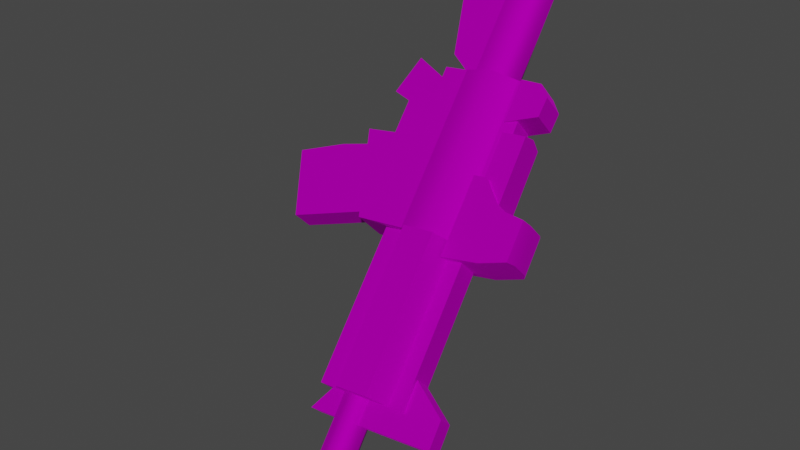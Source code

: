 # Source: Gun.blend  (saved by Blender 2.93.20; exported with 4.5.12 LTS)
import bpy
from mathutils import Matrix  # noqa: F401  (used for matrix-valued properties, if any)

bpy.ops.wm.read_factory_settings(use_empty=True)
scene = bpy.context.scene
scene.name = 'Scene'

# ---- collections
col_collection = bpy.data.collections.new('Collection'); scene.collection.children.link(col_collection)

# ---- images (referenced by path relative to the original .blend; pixels are not part of the script)
import os
ASSET_DIR = os.environ.get("B2B_ASSET_DIR", "")  # directory of the original .blend (textures are referenced by path, not embedded)
HERE = os.path.dirname(os.path.abspath(__file__))  # packed textures are extracted next to this script under _unpacked/

def load_image(name, relpath, width, height, colorspace="sRGB"):
    """Load a texture the original file referenced (path relative to the .blend, or extracted next to this script)."""
    p = next((c for c in (os.path.join(HERE, relpath), os.path.join(ASSET_DIR, relpath)) if relpath and os.path.exists(c)), "")
    if p:
        img = bpy.data.images.load(p, check_existing=True)
        img.name = name
    else:  # same state as the original file: an image datablock whose file is absent (Cycles renders it pink)
        img = bpy.data.images.new(name, width, height)
        img.source = "FILE"
        img.filepath = "//" + (relpath or name)
    img.colorspace_settings.name = colorspace
    return img
img_map__2 = load_image('Map #2', 'TT_Soldiers_Texture.psd', 1024, 1024, 'sRGB')

# ---- materials (node trees are filled in below, after node groups)
mat_tt_soldiers_material_001 = bpy.data.materials.new('TT_Soldiers_material.001')
mat_tt_soldiers_material_001.use_transparent_shadow = False
mat_tt_soldiers_material_001.diffuse_color = (0.5882, 0.5882, 0.5882, 1.0)
mat_tt_soldiers_material_001.roughness = 0.8586
mat_tt_soldiers_material_001.specular_intensity = 0.0
mat_tt_soldiers_material_001.metallic = 1.0

# ---- material node trees
mat_tt_soldiers_material_001.use_nodes = True; mat_tt_soldiers_material_001.node_tree.nodes.clear()
_N = mat_tt_soldiers_material_001.node_tree.nodes; _L = mat_tt_soldiers_material_001.node_tree.links
n0 = _N.new('ShaderNodeBsdfPrincipled'); n0.name = 'Principled BSDF'; n0.location = (10, 300)
n0.distribution = 'GGX'
n0.subsurface_method = 'BURLEY'
n0.inputs[1].default_value = 1.0
n0.inputs[2].default_value = 0.8586
n0.inputs[3].default_value = 1.45
n0.inputs[13].default_value = 0.0
n0.inputs[27].default_value = (0.0, 0.0, 0.0, 1.0)
n0.inputs[28].default_value = 0.5
n1 = _N.new('ShaderNodeOutputMaterial'); n1.name = 'Material Output'; n1.location = (300, 300)
n2 = _N.new('ShaderNodeNormalMap'); n2.name = 'Normal Map'; n2.location = (-300, -300)
n2.label = 'Normal/Map'
n3 = _N.new('ShaderNodeTexImage'); n3.name = 'Image Texture'; n3.location = (-300, 600)
n3.image = img_map__2
_L.new(n0.outputs[0], n1.inputs[0])
_L.new(n2.outputs[0], n0.inputs[5])
_L.new(n3.outputs[0], n0.inputs[0])
n1.is_active_output = True

# ---- world
world_world = bpy.data.worlds.new('World'); scene.world = world_world
world_world.use_nodes = True; world_world.node_tree.nodes.clear()
_N = world_world.node_tree.nodes; _L = world_world.node_tree.links
n0 = _N.new('ShaderNodeOutputWorld'); n0.name = 'World Output'; n0.location = (300, 300)
n1 = _N.new('ShaderNodeBackground'); n1.name = 'Background'; n1.location = (10, 300)
n1.inputs[0].default_value = (0.05088, 0.05088, 0.05088, 1.0)
_L.new(n1.outputs[0], n0.inputs[0])
n0.is_active_output = True
world_world.color = (0.05088, 0.05088, 0.05088)
world_world.use_sun_shadow = False
world_world.sun_shadow_jitter_overblur = 0.0

# ---- meshes
me_mesh_002 = bpy.data.meshes.new('Mesh.002')
me_mesh_002.from_pydata([(-2.639, -1.4, -1.223), (0.8972, 1.148, 2.345), (-0.7939, -7.858, 0.4896), (2.888, -6.03, 4.189), (2.046, -2.271, 3.423), (-1.167, -1.372, -2.702), (2.37, 1.176, 0.8653), (0.6787, -7.83, -0.9896), (4.361, -6.001, 2.709), (3.519, -2.242, 1.943), (13.73, -11.75, 15.78), (13.4, -5.403, 14.83), (8.764, -7.784, 10.15), (7.495, -12.66, 9.541), (16.12, -11.7, 13.39), (15.02, -5.373, 13.21), (10.38, -7.753, 8.531), (9.877, -12.61, 7.149), (8.744, -13.46, 8.402), (15.0, -12.73, 14.65), (-6.568, -13.43, -8.63), (-6.759, -14.34, -8.305), (-7.37, -14.73, -7.636), (-8.044, -14.37, -7.014), (-8.385, -13.47, -6.804), (-8.194, -12.55, -7.129), (-7.582, -12.17, -7.798), (-6.909, -12.53, -8.42), (-11.32, -14.09, -13.37), (-11.51, -15.01, -13.04), (-12.12, -15.39, -12.38), (-12.79, -15.03, -11.75), (-13.13, -14.13, -11.54), (-12.94, -13.22, -11.87), (-12.33, -12.83, -12.54), (-11.66, -13.19, -13.16), (-6.071, -13.93, -5.307), (-8.668, -20.46, -8.05), (-10.25, -20.69, -9.628), (-5.037, -13.91, -6.347), (-7.634, -20.44, -9.089), (-9.211, -20.67, -10.67), (10.19, -3.413, 8.553), (6.759, -8.741, 5.051), (7.821, -2.754, 6.225), (8.813, -8.54, 7.089), (-11.15, -14.05, -13.71), (-11.4, -15.22, -13.31), (-14.2, -15.6, -16.11), (-13.95, -14.43, -16.51), (-12.18, -15.72, -12.46), (-14.98, -16.1, -15.25), (-13.04, -15.26, -11.66), (-15.84, -15.64, -14.46), (-13.47, -14.11, -11.38), (-16.27, -14.49, -14.18), (-13.23, -12.94, -11.79), (-16.02, -13.32, -14.59), (-12.44, -12.44, -12.64), (-15.24, -12.82, -15.44), (-11.58, -12.9, -13.44), (-14.38, -13.28, -16.24), (-11.07, -10.73, -10.22), (-10.04, -10.71, -11.26), (6.674, -5.622, 7.604), (2.744, -6.13, 3.674), (2.798, -8.956, 3.662), (6.634, -8.343, 7.5), (3.828, -8.932, 2.629), (3.774, -6.106, 2.641), (7.704, -5.598, 6.571), (7.664, -8.319, 6.468), (13.9, -9.473, 15.23), (15.51, -9.435, 13.61), (7.683, -10.32, 9.018), (9.3, -10.28, 7.393), (7.383, -8.101, 9.574), (-0.9846, -15.44, 0.4531), (3.272, -8.695, 5.472), (2.749, -4.364, 5.031), (-1.976, -7.368, 0.2751), (8.202, -14.1, 9.625), (9.804, -8.053, 7.143), (0.784, -15.4, -1.324), (5.693, -8.646, 3.041), (5.17, -4.315, 2.599), (0.4445, -7.319, -2.156), (9.97, -14.06, 7.848), (7.535, -9.93, 9.697), (-1.664, -11.18, 0.5172), (9.955, -9.873, 7.266), (0.7564, -11.12, -1.914), (7.206, -12.14, 10.34), (1.452, -13.36, -2.288), (-1.993, -13.44, 1.171), (10.65, -12.06, 6.882), (8.409, -15.21, 9.568), (9.94, -15.18, 8.03), (-0.7758, -16.55, 0.3958), (0.7547, -16.52, -1.142), (8.234, -14.32, 9.753), (5.768, -14.65, 7.286), (8.304, -16.03, 9.782), (7.682, -16.95, 9.141), (6.564, -17.02, 8.024), (10.06, -14.27, 7.92), (7.595, -14.61, 5.454), (10.13, -15.99, 7.949), (9.509, -16.91, 7.308), (8.391, -16.98, 6.192), (-1.388, -9.549, -0.05661), (-9.992, -10.72, -8.661), (-1.239, -10.9, 0.0604), (-9.883, -12.08, -8.585), (-2.29, -11.93, 1.251), (-10.93, -13.11, -7.394), (-2.091, -14.41, 1.391), (-10.73, -15.59, -7.254), (-0.884, -15.34, 0.3105), (-9.527, -16.52, -8.334), (-0.7872, -16.55, 0.3786), (-9.431, -17.73, -8.266), (0.1108, -9.513, -1.56), (-8.492, -10.69, -10.16), (0.26, -10.87, -1.443), (-8.383, -12.05, -10.09), (1.471, -11.84, -2.521), (-7.173, -13.02, -11.17), (1.67, -14.32, -2.381), (-6.974, -15.5, -11.03), (0.6152, -15.3, -1.193), (-8.028, -16.48, -9.838), (0.712, -16.51, -1.125), (-7.931, -17.69, -9.77), (0.8871, -15.52, 2.36), (1.041, -17.44, 2.468), (5.403, -16.8, 6.832), (5.252, -14.92, 6.726), (-2.272, -15.3, -0.1683), (-0.6854, -20.45, 0.2253), (1.455, -20.16, 2.366), (-1.882, -18.15, 0.1537), (1.027, -17.75, 3.063), (2.233, -14.68, 4.337), (2.312, -15.79, 4.391), (-1.305, -20.16, 0.6817), (0.9347, -19.86, 2.922), (2.677, -15.47, 0.5646), (7.042, -14.88, 4.93), (2.831, -17.4, 0.673), (7.192, -16.76, 5.036), (0.1338, -15.24, -2.582), (0.6534, -20.42, -1.118), (2.793, -20.13, 1.023), (0.5238, -18.09, -2.26), (3.433, -17.69, 0.6497), (4.639, -14.62, 1.924), (4.718, -15.73, 1.978), (1.101, -20.11, -1.732), (3.341, -19.8, 0.5086), (6.39, -14.87, 6.071), (6.54, -16.75, 6.177)], [], [(1, 0, 2), (2, 4, 1), (2, 3, 4), (7, 5, 6), (6, 9, 7), (9, 8, 7), (9, 6, 1), (1, 4, 9), (6, 5, 0), (0, 1, 6), (5, 7, 2), (2, 0, 5), (8, 9, 4), (4, 3, 8), (12, 74, 72), (72, 11, 12), (75, 73, 14), (14, 17, 75), (15, 16, 12), (12, 11, 15), (13, 18, 19), (19, 10, 13), (72, 73, 15), (15, 11, 72), (17, 14, 19), (19, 18, 17), (20, 21, 29), (29, 28, 20), (21, 22, 30), (30, 29, 21), (22, 23, 31), (31, 30, 22), (23, 24, 32), (32, 31, 23), (24, 25, 33), (33, 32, 24), (25, 26, 34), (34, 33, 25), (26, 27, 35), (35, 34, 26), (27, 20, 28), (28, 35, 27), (38, 37, 36), (36, 62, 38), (39, 40, 41), (41, 63, 39), (63, 41, 38), (38, 62, 63), (41, 40, 37), (37, 38, 41), (40, 39, 36), (36, 37, 40), (42, 45, 43), (43, 44, 42), (46, 47, 48), (48, 49, 46), (47, 50, 51), (51, 48, 47), (50, 52, 53), (53, 51, 50), (52, 54, 55), (55, 53, 52), (54, 56, 57), (57, 55, 54), (56, 58, 59), (59, 57, 56), (58, 60, 61), (61, 59, 58), (60, 46, 49), (49, 61, 60), (47, 46, 58), (50, 47, 58), (52, 50, 58), (54, 52, 58), (56, 54, 58), (46, 60, 58), (49, 48, 59), (48, 51, 59), (51, 53, 59), (53, 55, 59), (55, 57, 59), (61, 49, 59), (36, 39, 63), (63, 62, 36), (66, 67, 64), (64, 65, 66), (70, 71, 68), (68, 69, 70), (70, 69, 65), (65, 64, 70), (74, 13, 10), (10, 72, 74), (16, 15, 73), (73, 75, 16), (10, 14, 73), (73, 72, 10), (10, 19, 14), (12, 16, 75), (75, 74, 12), (78, 89, 88), (78, 79, 80), (83, 93, 95), (95, 87, 83), (86, 85, 84), (82, 84, 78), (78, 76, 82), (88, 90, 82), (82, 76, 88), (94, 93, 83), (83, 77, 94), (84, 85, 79), (79, 78, 84), (85, 86, 80), (80, 79, 85), (94, 92, 88), (88, 89, 94), (91, 84, 90), (92, 95, 90), (90, 88, 92), (80, 86, 91), (91, 89, 80), (91, 90, 95), (95, 93, 91), (89, 91, 93), (93, 94, 89), (94, 77, 81), (81, 92, 94), (81, 87, 95), (95, 92, 81), (88, 76, 78), (78, 80, 89), (91, 86, 84), (84, 82, 90), (81, 77, 98), (98, 96, 81), (83, 87, 97), (97, 99, 83), (87, 81, 96), (96, 97, 87), (77, 83, 99), (99, 98, 77), (97, 96, 98), (98, 99, 97), (103, 102, 100), (100, 101, 103), (103, 101, 104), (105, 107, 108), (108, 106, 105), (109, 106, 108), (105, 106, 101), (101, 100, 105), (108, 107, 102), (102, 103, 108), (107, 105, 100), (100, 102, 107), (106, 109, 104), (104, 101, 106), (109, 108, 103), (103, 104, 109), (113, 112, 110), (110, 111, 113), (115, 114, 112), (112, 113, 115), (117, 116, 114), (114, 115, 117), (119, 118, 116), (116, 117, 119), (121, 120, 118), (118, 119, 121), (122, 124, 125), (125, 123, 122), (124, 126, 127), (127, 125, 124), (126, 128, 129), (129, 127, 126), (128, 130, 131), (131, 129, 128), (130, 132, 133), (133, 131, 130), (122, 123, 111), (111, 110, 122), (123, 125, 113), (113, 111, 123), (124, 122, 110), (110, 112, 124), (125, 127, 115), (115, 113, 125), (126, 124, 112), (112, 114, 126), (127, 129, 117), (117, 115, 127), (128, 126, 114), (114, 116, 128), (129, 131, 119), (119, 117, 129), (130, 128, 116), (116, 118, 130), (131, 133, 121), (121, 119, 131), (133, 132, 120), (120, 121, 133), (132, 130, 118), (118, 120, 132), (134, 135, 136), (136, 137, 134), (146, 145, 139), (139, 140, 146), (141, 142, 138), (143, 138, 142), (142, 144, 143), (142, 141, 145), (145, 146, 142), (147, 148, 150), (150, 149, 147), (152, 158, 159), (159, 153, 152), (155, 154, 151), (155, 151, 156), (156, 157, 155), (158, 154, 155), (155, 159, 158), (148, 147, 134), (160, 148, 134), (137, 160, 134), (135, 149, 150), (135, 150, 161), (135, 161, 136), (161, 160, 137), (137, 136, 161), (152, 139, 145), (145, 158, 152), (159, 146, 140), (140, 153, 159), (153, 140, 139), (139, 152, 153), (154, 141, 138), (138, 151, 154), (151, 138, 143), (143, 156, 151), (156, 143, 144), (144, 157, 156), (157, 144, 142), (142, 155, 157), (158, 145, 141), (141, 154, 158), (155, 142, 146), (146, 159, 155), (150, 148, 160), (160, 161, 150)])
me_mesh_002.polygons.foreach_set('use_smooth', [0, 0, 0, 0, 0, 0, 0, 0, 0, 0, 0, 0, 0, 0, 0, 0, 1, 1, 0, 0, 1, 1, 0, 0, 1, 1, 1, 1, 1, 1, 1, 1, 1, 1, 1, 1, 1, 1, 1, 1, 1, 1, 1, 1, 1, 1, 1, 1, 1, 1, 1, 1, 0, 0, 1, 1, 1, 1, 1, 1, 1, 1, 1, 1, 1, 1, 1, 1, 1, 1, 1, 1, 1, 1, 1, 1, 1, 1, 1, 1, 1, 1, 0, 0, 0, 0, 0, 0, 0, 0, 1, 1, 0, 0, 0, 0, 0, 0, 0, 0, 0, 1, 1, 0, 0, 0, 0, 0, 0, 0, 0, 0, 0, 0, 1, 1, 0, 0, 0, 0, 0, 1, 1, 0, 0, 1, 1, 0, 0, 0, 0, 0, 0, 0, 0, 0, 0, 0, 0, 0, 0, 0, 0, 0, 0, 0, 0, 0, 0, 0, 0, 0, 0, 0, 0, 0, 0, 0, 0, 0, 0, 0, 0, 0, 0, 0, 0, 0, 0, 0, 0, 0, 0, 0, 0, 0, 0, 0, 0, 0, 0, 0, 0, 0, 0, 0, 0, 0, 0, 0, 0, 0, 0, 0, 0, 0, 0, 0, 0, 0, 0, 0, 0, 1, 1, 1, 1, 1, 1, 1, 1, 1, 1, 1, 1, 1, 1, 1, 1, 1, 1, 1, 1, 1, 1, 1, 1, 1, 1, 1, 1, 1, 1, 1, 1, 1, 1, 1, 1, 1, 1, 1, 1, 1, 1, 1, 1, 1, 1])
_k = set([(36, 37), (36, 40), (37, 38), (37, 40), (38, 41), (38, 62), (38, 63), (39, 40), (39, 41), (40, 41), (41, 63), (46, 47), (46, 60), (47, 50), (48, 49), (48, 51), (49, 61), (50, 52), (51, 53), (52, 54), (53, 55), (54, 56), (55, 57), (56, 58), (57, 59), (58, 60), (59, 61), (134, 137), (134, 148), (135, 136), (136, 137), (136, 161), (137, 160), (138, 141), (138, 143), (138, 151), (139, 145), (139, 152), (140, 146), (140, 153), (141, 145), (142, 144), (142, 146), (143, 144), (143, 156), (144, 157), (145, 146), (147, 148), (147, 150), (148, 150), (148, 160), (149, 150), (150, 161), (151, 154), (151, 156), (152, 158), (153, 159), (154, 158), (155, 157), (155, 159), (156, 157), (158, 159)])
me_mesh_002.attributes.new('sharp_edge', 'BOOLEAN', 'EDGE').data.foreach_set('value', [ (min(e.vertices), max(e.vertices)) in _k for e in me_mesh_002.edges])
_uv = me_mesh_002.uv_layers.new(name='UVChannel_1')
_uv.uv.foreach_set('vector', [0.02148, 0.02006, 0.03532, 0.0197, 0.03586, 0.0322, 0.03586, 0.0322, 0.02141, 0.02683, 0.02148, 0.02006, 0.03586, 0.0322, 0.0225, 0.03381, 0.02141, 0.02683, 0.03587, 0.0322, 0.03533, 0.01971, 0.02149, 0.02007, 0.02149, 0.02007, 0.02142, 0.02684, 0.03587, 0.0322, 0.02142, 0.02684, 0.0225, 0.03381, 0.03587, 0.0322, 0.02142, 0.02684, 0.02149, 0.02007, 0.02148, 0.02006, 0.02148, 0.02006, 0.02141, 0.02683, 0.02142, 0.02684, 0.02149, 0.02007, 0.03533, 0.01971, 0.03532, 0.0197, 0.03532, 0.0197, 0.02148, 0.02006, 0.02149, 0.02007, 0.03533, 0.01971, 0.03587, 0.0322, 0.03586, 0.0322, 0.03586, 0.0322, 0.03532, 0.0197, 0.03533, 0.01971, 0.0225, 0.03381, 0.02142, 0.02684, 0.02141, 0.02683, 0.02141, 0.02683, 0.0225, 0.03381, 0.0225, 0.03381, 0.009413, 0.04013, 0.009413, 0.04013, 0.009398, 0.04013, 0.009398, 0.04013, 0.009398, 0.04011, 0.009413, 0.04013, 0.009413, 0.04013, 0.009398, 0.04013, 0.009398, 0.04014, 0.009398, 0.04014, 0.009413, 0.04014, 0.009413, 0.04013, 0.007019, 0.02266, 0.007033, 0.02267, 0.007033, 0.02267, 0.007033, 0.02267, 0.007019, 0.02266, 0.007019, 0.02266, 0.009413, 0.04014, 0.009413, 0.04015, 0.009398, 0.04015, 0.009398, 0.04015, 0.009398, 0.04014, 0.009413, 0.04014, 0.009398, 0.04013, 0.009398, 0.04013, 0.009398, 0.04011, 0.009398, 0.04011, 0.009398, 0.04011, 0.009398, 0.04013, 0.009413, 0.04014, 0.009398, 0.04014, 0.009398, 0.04015, 0.009398, 0.04015, 0.009413, 0.04015, 0.009413, 0.04014, 0.009043, 0.03492, 0.006361, 0.03492, 0.006245, 0.04142, 0.006245, 0.04142, 0.008927, 0.04142, 0.009043, 0.03492, 0.006361, 0.03492, 0.005256, 0.03491, 0.005142, 0.04141, 0.005142, 0.04141, 0.006245, 0.04142, 0.006361, 0.03492, 0.005256, 0.03491, 0.006375, 0.03492, 0.006261, 0.04142, 0.006261, 0.04142, 0.005142, 0.04141, 0.005256, 0.03491, 0.006375, 0.03492, 0.009063, 0.03492, 0.008952, 0.04142, 0.008952, 0.04142, 0.006261, 0.04142, 0.006375, 0.03492, 0.009063, 0.03492, 0.01175, 0.03493, 0.01163, 0.04143, 0.01163, 0.04143, 0.008952, 0.04142, 0.009063, 0.03492, 0.01175, 0.03493, 0.01285, 0.03493, 0.01274, 0.04143, 0.01274, 0.04143, 0.01163, 0.04143, 0.01175, 0.03493, 0.01285, 0.03493, 0.01173, 0.03493, 0.01162, 0.04143, 0.01162, 0.04143, 0.01274, 0.04143, 0.01285, 0.03493, 0.01173, 0.03493, 0.009043, 0.03492, 0.008927, 0.04142, 0.008927, 0.04142, 0.01162, 0.04143, 0.01173, 0.03493, 0.1408, 0.03137, 0.1408, 0.03137, 0.1408, 0.03134, 0.1408, 0.03134, 0.1408, 0.03134, 0.1408, 0.03137, 0.1408, 0.03134, 0.1408, 0.03137, 0.1408, 0.03137, 0.1408, 0.03137, 0.1408, 0.03134, 0.1408, 0.03134, 0.07827, 0.04906, 0.07827, 0.04909, 0.07827, 0.04909, 0.07827, 0.04909, 0.07827, 0.04906, 0.07827, 0.04906, 0.1408, 0.03137, 0.1408, 0.03137, 0.1408, 0.03137, 0.1408, 0.03137, 0.1408, 0.03137, 0.1408, 0.03137, 0.009454, 0.04017, 0.009448, 0.04014, 0.009448, 0.04014, 0.009448, 0.04014, 0.009454, 0.04017, 0.009454, 0.04017, 0.00941, 0.0401, 0.009414, 0.04012, 0.009419, 0.04012, 0.009419, 0.04012, 0.009416, 0.0401, 0.00941, 0.0401, 0.1407, 0.02925, 0.1402, 0.02925, 0.1401, 0.03225, 0.1401, 0.03225, 0.1407, 0.03225, 0.1407, 0.02925, 0.1402, 0.02925, 0.1399, 0.02925, 0.1399, 0.03224, 0.1399, 0.03224, 0.1401, 0.03225, 0.1402, 0.02925, 0.1399, 0.02925, 0.1402, 0.02925, 0.1401, 0.03224, 0.1401, 0.03224, 0.1399, 0.03224, 0.1399, 0.02925, 0.1402, 0.02925, 0.1407, 0.02925, 0.1407, 0.03225, 0.1407, 0.03225, 0.1401, 0.03224, 0.1402, 0.02925, 0.1407, 0.02925, 0.1412, 0.02925, 0.1412, 0.03225, 0.1412, 0.03225, 0.1407, 0.03225, 0.1407, 0.02925, 0.1412, 0.02925, 0.1414, 0.02925, 0.1414, 0.03225, 0.1414, 0.03225, 0.1412, 0.03225, 0.1412, 0.02925, 0.1414, 0.02925, 0.1412, 0.02925, 0.1412, 0.03225, 0.1412, 0.03225, 0.1414, 0.03225, 0.1414, 0.02925, 0.1412, 0.02925, 0.1407, 0.02925, 0.1407, 0.03225, 0.1407, 0.03225, 0.1412, 0.03225, 0.1412, 0.02925, 0.009643, 0.00653, 0.009903, 0.005976, 0.009016, 0.005194, 0.009016, 0.006759, 0.009643, 0.00653, 0.009016, 0.005194, 0.008388, 0.00653, 0.009016, 0.006759, 0.009016, 0.005194, 0.008128, 0.005976, 0.008388, 0.00653, 0.009016, 0.005194, 0.008388, 0.005423, 0.008128, 0.005976, 0.009016, 0.005194, 0.009903, 0.005976, 0.009643, 0.005423, 0.009016, 0.005194, 0.03525, 0.008992, 0.03311, 0.01416, 0.02793, 0.001675, 0.03311, 0.01416, 0.02793, 0.01631, 0.02793, 0.001675, 0.02793, 0.01631, 0.02276, 0.01416, 0.02793, 0.001675, 0.02276, 0.01416, 0.02062, 0.008991, 0.02793, 0.001675, 0.02062, 0.008991, 0.02276, 0.003818, 0.02793, 0.001675, 0.03311, 0.003818, 0.03525, 0.008992, 0.02793, 0.001675, 0.009448, 0.04014, 0.009448, 0.04014, 0.009448, 0.04014, 0.009448, 0.04014, 0.009448, 0.04014, 0.009448, 0.04014, 0.05015, 0.0315, 0.03839, 0.03135, 0.03797, 0.0201, 0.03797, 0.0201, 0.0495, 0.01993, 0.05015, 0.0315, 0.03797, 0.0201, 0.03839, 0.03135, 0.05015, 0.0315, 0.05015, 0.0315, 0.0495, 0.01993, 0.03797, 0.0201, 0.03797, 0.0201, 0.0495, 0.01993, 0.0495, 0.01993, 0.0495, 0.01993, 0.03797, 0.0201, 0.03797, 0.0201, 0.009413, 0.04013, 0.009413, 0.04014, 0.009398, 0.04014, 0.009398, 0.04014, 0.009398, 0.04013, 0.009413, 0.04013, 0.009413, 0.04013, 0.009398, 0.04011, 0.009398, 0.04013, 0.009398, 0.04013, 0.009413, 0.04013, 0.009413, 0.04013, 0.009398, 0.04014, 0.009398, 0.04014, 0.009398, 0.04013, 0.009398, 0.04013, 0.009398, 0.04013, 0.009398, 0.04014, 0.009398, 0.04014, 0.009398, 0.04015, 0.009398, 0.04014, 0.007033, 0.02267, 0.007033, 0.02267, 0.007033, 0.02267, 0.007033, 0.02267, 0.007033, 0.02267, 0.007033, 0.02267, 0.0274, 0.04488, 0.02734, 0.04481, 0.02744, 0.04481, 0.0274, 0.04488, 0.0274, 0.04499, 0.02734, 0.04493, 0.1404, 0.03079, 0.1404, 0.03084, 0.1405, 0.03084, 0.1405, 0.03084, 0.1405, 0.03079, 0.1404, 0.03079, 0.02734, 0.04493, 0.0274, 0.04499, 0.0274, 0.04488, 0.07544, 0.05036, 0.07544, 0.04971, 0.07608, 0.04971, 0.07608, 0.04971, 0.07607, 0.05036, 0.07544, 0.05036, 0.07608, 0.05036, 0.07544, 0.05036, 0.07544, 0.05036, 0.07544, 0.05036, 0.07607, 0.05036, 0.07608, 0.05036, 0.07622, 0.04882, 0.07531, 0.04881, 0.0755, 0.04882, 0.0755, 0.04882, 0.07602, 0.04882, 0.07622, 0.04882, 0.07544, 0.04971, 0.07543, 0.04968, 0.07607, 0.04968, 0.07607, 0.04968, 0.07608, 0.04971, 0.07544, 0.04971, 0.07543, 0.04968, 0.07544, 0.04881, 0.07608, 0.04881, 0.07608, 0.04881, 0.07607, 0.04968, 0.07543, 0.04968, 0.1404, 0.03084, 0.1405, 0.03084, 0.1405, 0.03088, 0.1405, 0.03088, 0.1404, 0.03088, 0.1404, 0.03084, 0.02734, 0.04481, 0.0274, 0.04488, 0.02744, 0.04481, 0.07621, 0.05037, 0.0753, 0.05037, 0.07544, 0.05036, 0.07544, 0.05036, 0.07608, 0.05036, 0.07621, 0.05037, 0.07608, 0.04881, 0.07544, 0.04881, 0.07544, 0.04881, 0.07544, 0.04881, 0.07608, 0.04881, 0.07608, 0.04881, 0.1404, 0.03088, 0.1405, 0.03088, 0.1405, 0.03084, 0.1405, 0.03084, 0.1404, 0.03084, 0.1404, 0.03088, 0.07608, 0.04881, 0.07544, 0.04881, 0.07531, 0.04881, 0.07531, 0.04881, 0.07622, 0.04882, 0.07608, 0.04881, 0.1404, 0.03084, 0.1404, 0.03079, 0.1405, 0.03079, 0.1405, 0.03079, 0.1405, 0.03084, 0.1404, 0.03084, 0.07602, 0.05037, 0.0755, 0.05037, 0.0753, 0.05037, 0.0753, 0.05037, 0.07621, 0.05037, 0.07602, 0.05037, 0.02744, 0.04481, 0.02744, 0.04488, 0.0274, 0.04488, 0.0274, 0.04488, 0.02734, 0.04493, 0.02734, 0.04481, 0.02734, 0.04481, 0.02734, 0.04493, 0.0274, 0.04488, 0.0274, 0.04488, 0.02744, 0.04488, 0.02744, 0.04481, 0.1262, 0.01651, 0.07192, 0.01648, 0.07192, 0.02119, 0.07192, 0.02119, 0.1262, 0.02114, 0.1262, 0.01651, 0.0719, 0.01648, 0.1262, 0.01651, 0.1262, 0.02115, 0.1262, 0.02115, 0.0719, 0.02119, 0.0719, 0.01648, 0.1262, 0.01651, 0.1262, 0.01651, 0.1262, 0.02114, 0.1262, 0.02114, 0.1262, 0.02115, 0.1262, 0.01651, 0.07192, 0.01648, 0.0719, 0.01648, 0.0719, 0.02119, 0.0719, 0.02119, 0.07192, 0.02119, 0.07192, 0.01648, 0.1262, 0.02115, 0.1262, 0.02114, 0.07192, 0.02119, 0.07192, 0.02119, 0.0719, 0.02119, 0.1262, 0.02115, 0.1387, 0.03223, 0.1366, 0.03055, 0.1366, 0.02888, 0.1366, 0.02888, 0.1419, 0.02888, 0.1387, 0.03223, 0.1387, 0.03223, 0.1419, 0.02888, 0.1414, 0.03223, 0.1366, 0.02888, 0.1366, 0.03055, 0.1387, 0.03223, 0.1387, 0.03223, 0.1419, 0.02888, 0.1366, 0.02888, 0.1414, 0.03223, 0.1419, 0.02888, 0.1387, 0.03223, 0.07302, 0.04812, 0.07835, 0.04812, 0.07835, 0.04812, 0.07835, 0.04812, 0.07302, 0.04812, 0.07302, 0.04812, 0.008919, 0.04115, 0.006767, 0.03948, 0.006767, 0.03948, 0.006767, 0.03948, 0.008919, 0.04115, 0.008919, 0.04115, 0.006767, 0.03948, 0.006767, 0.03781, 0.006767, 0.03781, 0.006767, 0.03781, 0.006767, 0.03948, 0.006767, 0.03948, 0.07835, 0.04812, 0.0778, 0.05146, 0.0778, 0.05146, 0.0778, 0.05146, 0.07835, 0.04812, 0.07835, 0.04812, 0.01154, 0.04115, 0.008919, 0.04115, 0.008919, 0.04115, 0.008919, 0.04115, 0.01154, 0.04115, 0.01154, 0.04115, 0.8686, 0.01265, 0.921, 0.01265, 0.921, 0.01932, 0.921, 0.01932, 0.8686, 0.01932, 0.8686, 0.01265, 0.9225, 0.009987, 0.8704, 0.009987, 0.8704, 0.002687, 0.8704, 0.002687, 0.9225, 0.002687, 0.9225, 0.009987, 0.9226, 0.02121, 0.8705, 0.02121, 0.8705, 0.01746, 0.8705, 0.01746, 0.9226, 0.01746, 0.9226, 0.02121, 0.9225, 0.01002, 0.8704, 0.01002, 0.8704, 0.001376, 0.8704, 0.001376, 0.9225, 0.001376, 0.9225, 0.01002, 0.9225, 0.02176, 0.8738, 0.02176, 0.8738, 0.01389, 0.8738, 0.01389, 0.9225, 0.01389, 0.9225, 0.02176, 0.921, 0.01932, 0.921, 0.01265, 0.8686, 0.01265, 0.8686, 0.01265, 0.8686, 0.01932, 0.921, 0.01932, 0.8704, 0.002687, 0.8704, 0.009987, 0.9225, 0.009987, 0.9225, 0.009987, 0.9225, 0.002687, 0.8704, 0.002687, 0.8705, 0.01746, 0.8705, 0.02121, 0.9226, 0.02121, 0.9226, 0.02121, 0.9226, 0.01746, 0.8705, 0.01746, 0.8704, 0.001376, 0.8704, 0.01002, 0.9225, 0.01002, 0.9225, 0.01002, 0.9225, 0.001376, 0.8704, 0.001376, 0.8738, 0.01389, 0.8738, 0.02176, 0.9225, 0.02176, 0.9225, 0.02176, 0.9225, 0.01389, 0.8738, 0.01389, 0.921, 0.01932, 0.8686, 0.01932, 0.8686, 0.01932, 0.8686, 0.01932, 0.921, 0.01932, 0.921, 0.01932, 0.07481, 0.05054, 0.07481, 0.04917, 0.07481, 0.04917, 0.07481, 0.04917, 0.07481, 0.05054, 0.07481, 0.05054, 0.007611, 0.02298, 0.007611, 0.02401, 0.007611, 0.02401, 0.007611, 0.02401, 0.007611, 0.02298, 0.007611, 0.02298, 0.07481, 0.04759, 0.07481, 0.0488, 0.07481, 0.0488, 0.07481, 0.0488, 0.07481, 0.04759, 0.07481, 0.04759, 0.007611, 0.0227, 0.007611, 0.02179, 0.007611, 0.02179, 0.007611, 0.02179, 0.007611, 0.0227, 0.007611, 0.0227, 0.07673, 0.05003, 0.07673, 0.05065, 0.07673, 0.05065, 0.07673, 0.05065, 0.07673, 0.05003, 0.07673, 0.05003, 0.0107, 0.02409, 0.0107, 0.02363, 0.0107, 0.02363, 0.0107, 0.02363, 0.0107, 0.02409, 0.0107, 0.02409, 0.07481, 0.04738, 0.07481, 0.0488, 0.07481, 0.0488, 0.07481, 0.0488, 0.07481, 0.04738, 0.07481, 0.04738, 0.007611, 0.0227, 0.007611, 0.02163, 0.007611, 0.02163, 0.007611, 0.02163, 0.007611, 0.0227, 0.007611, 0.0227, 0.07481, 0.04944, 0.07481, 0.05074, 0.07481, 0.05074, 0.07481, 0.05074, 0.07481, 0.04944, 0.07481, 0.04944, 0.9225, 0.02176, 0.8738, 0.02176, 0.8738, 0.02176, 0.8738, 0.02176, 0.9225, 0.02176, 0.9225, 0.02176, 0.007611, 0.02416, 0.007611, 0.02318, 0.007611, 0.02318, 0.007611, 0.02318, 0.007611, 0.02416, 0.007611, 0.02416, 0.01249, 0.04065, 0.01249, 0.04192, 0.009493, 0.04189, 0.009493, 0.04189, 0.009234, 0.04065, 0.01249, 0.04065, 0.01031, 0.04241, 0.01031, 0.04069, 0.01063, 0.04074, 0.01063, 0.04074, 0.01063, 0.04238, 0.01031, 0.04241, 0.01215, 0.04156, 0.01018, 0.04156, 0.01226, 0.04003, 0.009208, 0.04003, 0.01226, 0.04003, 0.01018, 0.04156, 0.01018, 0.04156, 0.009214, 0.04047, 0.009208, 0.04003, 0.01018, 0.04156, 0.01215, 0.04156, 0.01187, 0.04283, 0.01187, 0.04283, 0.01035, 0.04283, 0.01018, 0.04156, 0.01249, 0.04066, 0.009496, 0.04066, 0.009236, 0.04169, 0.009236, 0.04169, 0.01249, 0.04193, 0.01249, 0.04066, 0.01143, 0.04073, 0.01175, 0.04069, 0.01175, 0.04241, 0.01175, 0.04241, 0.01143, 0.04238, 0.01143, 0.04073, 0.01018, 0.04156, 0.01215, 0.04156, 0.01226, 0.04004, 0.01018, 0.04156, 0.01226, 0.04004, 0.009212, 0.04003, 0.009212, 0.04003, 0.009217, 0.04048, 0.01018, 0.04156, 0.01187, 0.04284, 0.01215, 0.04156, 0.01018, 0.04156, 0.01018, 0.04156, 0.01036, 0.04284, 0.01187, 0.04284, 0.009496, 0.04066, 0.01249, 0.04066, 0.01249, 0.04065, 0.009365, 0.04066, 0.009496, 0.04066, 0.01249, 0.04065, 0.009234, 0.04065, 0.009365, 0.04066, 0.01249, 0.04065, 0.01249, 0.04192, 0.01249, 0.04193, 0.009236, 0.04169, 0.01249, 0.04192, 0.009236, 0.04169, 0.009364, 0.04179, 0.01249, 0.04192, 0.009364, 0.04179, 0.009493, 0.04189, 0.009364, 0.04179, 0.009365, 0.04066, 0.009234, 0.04065, 0.009234, 0.04065, 0.009493, 0.04189, 0.009364, 0.04179, 0.9918, 0.06402, 0.9761, 0.06402, 0.9699, 0.06183, 0.9699, 0.06183, 0.9981, 0.06183, 0.9918, 0.06402, 0.9981, 0.06183, 0.9699, 0.06183, 0.9761, 0.06402, 0.9761, 0.06402, 0.9918, 0.06402, 0.9981, 0.06183, 0.01143, 0.04238, 0.01063, 0.04238, 0.01063, 0.04074, 0.01063, 0.04074, 0.01143, 0.04073, 0.01143, 0.04238, 0.9981, 0.04718, 0.9699, 0.04718, 0.9699, 0.02689, 0.9699, 0.02689, 0.9981, 0.02689, 0.9981, 0.04718, 0.01226, 0.04004, 0.01226, 0.04003, 0.009208, 0.04003, 0.009208, 0.04003, 0.009212, 0.04003, 0.01226, 0.04004, 0.009212, 0.04003, 0.009208, 0.04003, 0.009214, 0.04047, 0.009214, 0.04047, 0.009217, 0.04048, 0.009212, 0.04003, 0.9981, 0.0347, 0.9699, 0.0347, 0.9699, 0.04718, 0.9699, 0.04718, 0.9981, 0.04718, 0.9981, 0.0347, 0.9981, 0.06183, 0.9699, 0.06183, 0.9699, 0.04718, 0.9699, 0.04718, 0.9981, 0.04718, 0.9981, 0.06183, 0.9981, 0.04718, 0.9699, 0.04718, 0.9699, 0.06183, 0.9699, 0.06183, 0.9981, 0.06183, 0.9981, 0.04718, 0.009236, 0.04169, 0.009496, 0.04066, 0.009365, 0.04066, 0.009365, 0.04066, 0.009364, 0.04179, 0.009236, 0.04169])
_uv.active_render = True
_uv = me_mesh_002.uv_layers.new(name='UVChannel_2')
_uv.uv.foreach_set('vector', [0.872, -10.12, 5.704, -8.494, 4.328, -3.085, 4.328, -3.085, 0.01462, -7.24, 0.872, -10.12, 4.328, -3.085, -0.5119, -4.12, 0.01462, -7.24, 4.328, -3.085, 5.704, -8.494, 0.872, -10.12, 0.872, -10.12, 0.01462, -7.24, 4.328, -3.085, 0.01462, -7.24, -0.5119, -4.12, 4.328, -3.085, 0.01462, -7.24, 0.872, -10.12, 0.872, -10.12, 0.872, -10.12, 0.01462, -7.24, 0.01462, -7.24, 0.872, -10.12, 5.704, -8.494, 5.704, -8.494, 5.704, -8.494, 0.872, -10.12, 0.872, -10.12, 5.704, -8.494, 4.328, -3.085, 4.328, -3.085, 4.328, -3.085, 5.704, -8.494, 5.704, -8.494, -0.5119, -4.12, 0.01462, -7.24, 0.01462, -7.24, 0.01462, -7.24, -0.5119, -4.12, -0.5119, -4.12, -4.813, -1.384, -4.813, 0.3955, -10.77, -0.7122, -10.77, -0.7122, -10.74, -3.597, -4.813, -1.384, -4.813, 0.3955, -10.77, -0.7122, -10.8, 2.173, -10.8, 2.173, -4.813, 2.175, -4.813, 0.3955, -10.74, -3.597, -4.813, -1.384, -4.813, -1.384, -4.813, -1.384, -10.74, -3.597, -10.74, -3.597, -4.813, 2.175, -4.813, 2.548, -10.8, 2.545, -10.8, 2.545, -10.8, 2.173, -4.813, 2.175, -10.77, -0.7122, -10.77, -0.7122, -10.74, -3.597, -10.74, -3.597, -10.74, -3.597, -10.77, -0.7122, -4.813, 2.175, -10.8, 2.173, -10.8, 2.545, -10.8, 2.545, -4.813, 2.548, -4.813, 2.175, 11.72, 0.844, 11.72, 1.773, 17.47, 1.773, 17.47, 1.773, 17.47, 0.844, 11.72, 0.844, 11.72, 1.773, 11.72, 2.158, 17.47, 2.158, 17.47, 2.158, 17.47, 1.773, 11.72, 1.773, 11.72, 2.158, 11.72, 1.773, 17.47, 1.773, 17.47, 1.773, 17.47, 2.158, 11.72, 2.158, 11.72, 1.773, 11.72, 0.844, 17.47, 0.844, 17.47, 0.844, 17.47, 1.773, 11.72, 1.773, 11.72, 0.844, 11.72, -0.08535, 17.47, -0.08535, 17.47, -0.08535, 17.47, 0.844, 11.72, 0.844, 11.72, -0.08535, 11.72, -0.4703, 17.47, -0.4703, 17.47, -0.4703, 17.47, -0.08535, 11.72, -0.08535, 11.72, -0.4703, 11.72, -0.08534, 17.47, -0.08535, 17.47, -0.08535, 17.47, -0.4703, 11.72, -0.4703, 11.72, -0.08534, 11.72, 0.844, 17.47, 0.844, 17.47, 0.844, 17.47, -0.08535, 11.72, -0.08534, 13.38, 6.222, 11.8, 6.222, 9.458, 0.7542, 9.458, 0.7542, 13.38, 0.7542, 13.38, 6.222, 9.458, 0.7542, 11.8, 6.222, 13.38, 6.222, 13.38, 6.222, 13.38, 0.7542, 9.458, 0.7542, 13.38, 0.7542, 13.38, 6.222, 13.38, 6.222, 13.38, 6.222, 13.38, 0.7542, 13.38, 0.7542, 13.38, 6.222, 11.8, 6.222, 11.8, 6.222, 11.8, 6.222, 13.38, 6.222, 13.38, 6.222, 11.8, 6.222, 9.458, 0.7542, 9.458, 0.7542, 9.458, 0.7542, 11.8, 6.222, 11.8, 6.222, -5.975, -5.526, -4.201, -1.563, -2.16, -1.64, -2.16, -1.64, -3.697, -6.33, -5.975, -5.526, 11.72, 0.844, 11.72, 1.773, 17.47, 1.773, 17.47, 1.773, 17.47, 0.844, 11.72, 0.844, 11.72, 1.773, 11.72, 2.158, 17.47, 2.158, 17.47, 2.158, 17.47, 1.773, 11.72, 1.773, 11.72, 2.158, 11.72, 1.773, 17.47, 1.773, 17.47, 1.773, 17.47, 2.158, 11.72, 2.158, 11.72, 1.773, 11.72, 0.844, 17.47, 0.844, 17.47, 0.844, 17.47, 1.773, 11.72, 1.773, 11.72, 0.844, 11.72, -0.08535, 17.47, -0.08535, 17.47, -0.08535, 17.47, 0.844, 11.72, 0.844, 11.72, -0.08535, 11.72, -0.4703, 17.47, -0.4703, 17.47, -0.4703, 17.47, -0.08535, 11.72, -0.08535, 11.72, -0.4703, 11.72, -0.08534, 17.47, -0.08535, 17.47, -0.08535, 17.47, -0.4703, 11.72, -0.4703, 11.72, -0.08534, 11.72, 0.844, 17.47, 0.844, 17.47, 0.844, 17.47, -0.08535, 11.72, -0.08534, 11.72, 1.773, 11.72, 0.844, 11.72, -0.4703, 11.72, 2.158, 11.72, 1.773, 11.72, -0.4703, 11.72, 1.773, 11.72, 2.158, 11.72, -0.4703, 11.72, 0.844, 11.72, 1.773, 11.72, -0.4703, 11.72, -0.08535, 11.72, 0.844, 11.72, -0.4703, 11.72, 0.844, 11.72, -0.08534, 11.72, -0.4703, 17.47, 0.844, 17.47, 1.773, 17.47, -0.4703, 17.47, 1.773, 17.47, 2.158, 17.47, -0.4703, 17.47, 2.158, 17.47, 1.773, 17.47, -0.4703, 17.47, 1.773, 17.47, 0.844, 17.47, -0.4703, 17.47, 0.844, 17.47, -0.08535, 17.47, -0.4703, 17.47, -0.08535, 17.47, 0.844, 17.47, -0.4703, 9.458, 0.7542, 9.458, 0.7542, 9.458, 0.7542, 9.458, 0.7542, 9.458, 0.7542, 9.458, 0.7542, -3.913, -2.999, -9.778, -3.202, -10.21, -6.182, -10.21, -6.182, -5.076, -6.677, -3.913, -2.999, -10.21, -6.182, -9.778, -3.202, -3.913, -2.999, -3.913, -2.999, -5.076, -6.677, -10.21, -6.182, -10.21, -6.182, -5.076, -6.677, -5.076, -6.677, -5.076, -6.677, -10.21, -6.182, -10.21, -6.182, -4.813, 0.3955, -4.813, 2.175, -10.8, 2.173, -10.8, 2.173, -10.77, -0.7122, -4.813, 0.3955, -4.813, -1.384, -10.74, -3.597, -10.77, -0.7122, -10.77, -0.7122, -4.813, 0.3955, -4.813, -1.384, -10.8, 2.173, -10.8, 2.173, -10.77, -0.7122, -10.77, -0.7122, -10.77, -0.7122, -10.8, 2.173, -10.8, 2.173, -10.8, 2.545, -10.8, 2.173, -4.813, -1.384, -4.813, -1.384, -4.813, -1.384, -4.813, -1.384, -4.813, -1.384, -4.813, -1.384, -1.146, -1.884, 5.062, -0.2842, -5.062, 0.5588, -1.146, -1.884, -0.9792, -5.428, 5.062, -3.57, 5.062, 3.002, 5.062, 1.359, -5.062, 1.78, -5.062, 1.78, -5.062, 3.002, 5.062, 3.002, 5.062, -3.57, -0.9792, -5.428, -1.146, -1.884, -5.062, -1.884, -1.146, -1.884, -1.146, -1.884, -1.146, -1.884, -5.062, -1.884, -5.062, -1.884, -5.062, 0.5588, -5.062, 0.5588, -5.062, -1.884, -5.062, -1.884, -5.062, -1.884, -5.062, 0.5588, 5.062, 1.359, 5.062, 1.359, 5.062, 3.002, 5.062, 3.002, 5.062, 3.002, 5.062, 1.359, -1.146, -1.884, -0.9792, -5.428, -0.9792, -5.428, -0.9792, -5.428, -1.146, -1.884, -1.146, -1.884, -0.9792, -5.428, 5.062, -3.57, 5.062, -3.57, 5.062, -3.57, -0.9792, -5.428, -0.9792, -5.428, 5.062, 1.359, -5.062, 1.78, -5.062, 0.5588, -5.062, 0.5588, 5.062, -0.2842, 5.062, 1.359, 5.062, -0.2842, -1.146, -1.884, -5.062, 0.5588, -5.062, 1.78, -5.062, 1.78, -5.062, 0.5588, -5.062, 0.5588, -5.062, 0.5588, -5.062, 1.78, 5.062, -3.57, 5.062, -3.57, 5.062, -0.2842, 5.062, -0.2842, 5.062, -0.2842, 5.062, -3.57, 5.062, -0.2842, -5.062, 0.5588, -5.062, 1.78, -5.062, 1.78, 5.062, 1.359, 5.062, -0.2842, 5.062, -0.2842, 5.062, -0.2842, 5.062, 1.359, 5.062, 1.359, 5.062, 1.359, 5.062, -0.2842, 5.062, 1.359, 5.062, 3.002, -5.062, 3.002, -5.062, 3.002, -5.062, 1.78, 5.062, 1.359, -5.062, 3.002, -5.062, 3.002, -5.062, 1.78, -5.062, 1.78, -5.062, 1.78, -5.062, 3.002, -5.062, 0.5588, -5.062, -1.884, -1.146, -1.884, -1.146, -1.884, 5.062, -3.57, 5.062, -0.2842, 5.062, -0.2842, 5.062, -3.57, -1.146, -1.884, -1.146, -1.884, -5.062, -1.884, -5.062, 0.5588, -5.062, 3.002, 5.062, 3.002, 5.062, 3.002, 5.062, 3.002, -5.062, 3.002, -5.062, 3.002, 5.062, 3.002, -5.062, 3.002, -5.062, 3.002, -5.062, 3.002, 5.062, 3.002, 5.062, 3.002, -5.062, 3.002, -5.062, 3.002, -5.062, 3.002, -5.062, 3.002, -5.062, 3.002, -5.062, 3.002, 5.062, 3.002, 5.062, 3.002, 5.062, 3.002, 5.062, 3.002, 5.062, 3.002, 5.062, 3.002, -5.062, 3.002, -5.062, 3.002, -5.062, 3.002, -5.062, 3.002, -5.062, 3.002, -5.062, 3.002, -0.9199, 0.8859, -1.897, 0.05018, -1.993, -1.66, -1.993, -1.66, 1.511, -1.66, -0.9199, 0.8859, -0.9199, 0.8859, 1.511, -1.66, 0.6586, 0.7981, -1.993, -1.66, -1.897, 0.05018, -0.9199, 0.8859, -0.9199, 0.8859, 1.511, -1.66, -1.993, -1.66, 0.6586, 0.7981, 1.511, -1.66, -0.9199, 0.8859, -1.993, -1.66, 1.511, -1.66, 1.511, -1.66, 1.511, -1.66, -1.993, -1.66, -1.993, -1.66, -0.9199, 0.8859, -1.897, 0.05018, -1.897, 0.05018, -1.897, 0.05018, -0.9199, 0.8859, -0.9199, 0.8859, -1.897, 0.05018, -1.993, -1.66, -1.993, -1.66, -1.993, -1.66, -1.897, 0.05018, -1.897, 0.05018, 1.511, -1.66, 0.6586, 0.7981, 0.6586, 0.7981, 0.6586, 0.7981, 1.511, -1.66, 1.511, -1.66, 0.6586, 0.7981, -0.9199, 0.8859, -0.9199, 0.8859, -0.9199, 0.8859, 0.6586, 0.7981, 0.6586, 0.7981, 5.4, -1.963, -5.524, -1.963, -5.524, -3.272, -5.524, -3.272, 5.4, -3.272, 5.4, -1.963, 5.4, -0.8977, -5.524, -0.8977, -5.524, -1.963, -5.524, -1.963, 5.4, -1.963, 5.4, -0.8977, 5.4, 1.158, -5.524, 1.158, -5.524, -0.8977, -5.524, -0.8977, 5.4, -0.8977, 5.4, 1.158, 5.4, 2.15, -5.524, 2.15, -5.524, 1.158, -5.524, 1.158, 5.4, 1.158, 5.4, 2.15, 5.4, 3.365, -5.524, 3.365, -5.524, 2.15, -5.524, 2.15, 5.4, 2.15, 5.4, 3.365, -5.524, -3.272, -5.524, -1.963, 5.4, -1.963, 5.4, -1.963, 5.4, -3.272, -5.524, -3.272, -5.524, -1.963, -5.524, -0.8977, 5.4, -0.8977, 5.4, -0.8977, 5.4, -1.963, -5.524, -1.963, -5.524, -0.8977, -5.524, 1.158, 5.4, 1.158, 5.4, 1.158, 5.4, -0.8977, -5.524, -0.8977, -5.524, 1.158, -5.524, 2.15, 5.4, 2.15, 5.4, 2.15, 5.4, 1.158, -5.524, 1.158, -5.524, 2.15, -5.524, 3.365, 5.4, 3.365, 5.4, 3.365, 5.4, 2.15, -5.524, 2.15, -5.524, -3.272, 5.4, -3.272, 5.4, -3.272, 5.4, -3.272, -5.524, -3.272, -5.524, -3.272, 5.4, -3.272, 5.4, -1.963, 5.4, -1.963, 5.4, -1.963, 5.4, -3.272, 5.4, -3.272, -5.524, -1.963, -5.524, -3.272, -5.524, -3.272, -5.524, -3.272, -5.524, -1.963, -5.524, -1.963, 5.4, -1.963, 5.4, -0.8977, 5.4, -0.8977, 5.4, -0.8977, 5.4, -1.963, 5.4, -1.963, -5.524, -0.8977, -5.524, -1.963, -5.524, -1.963, -5.524, -1.963, -5.524, -0.8977, -5.524, -0.8977, 5.4, -0.8977, 5.4, 1.158, 5.4, 1.158, 5.4, 1.158, 5.4, -0.8977, 5.4, -0.8977, -5.524, 1.158, -5.524, -0.8977, -5.524, -0.8977, -5.524, -0.8977, -5.524, 1.158, -5.524, 1.158, 5.4, 1.158, 5.4, 2.15, 5.4, 2.15, 5.4, 2.15, 5.4, 1.158, 5.4, 1.158, -5.524, 2.15, -5.524, 1.158, -5.524, 1.158, -5.524, 1.158, -5.524, 2.15, -5.524, 2.15, 5.4, 2.15, 5.4, 3.365, 5.4, 3.365, 5.4, 3.365, 5.4, 2.15, 5.4, 2.15, 5.4, 3.365, -5.524, 3.365, -5.524, 3.365, -5.524, 3.365, 5.4, 3.365, 5.4, 3.365, -5.524, 3.365, -5.524, 2.15, -5.524, 2.15, -5.524, 2.15, -5.524, 3.365, -5.524, 3.365, -16.49, -87.85, -16.5, -87.85, -16.49, -81.94, -16.49, -81.94, -16.48, -81.94, -16.49, -87.85, -16.93, -87.84, -16.93, -90.88, -16.21, -90.79, -16.21, -90.79, -16.21, -87.89, -16.93, -87.84, -16.93, -91.43, -16.92, -87.49, -16.92, -91.65, -16.9, -85.55, -16.92, -91.65, -16.92, -87.49, -16.92, -87.49, -16.91, -85.56, -16.9, -85.55, -16.92, -87.49, -16.93, -91.43, -16.93, -90.88, -16.93, -90.88, -16.93, -87.84, -16.92, -87.49, -14.07, -87.86, -14.06, -81.94, -14.07, -81.94, -14.07, -81.94, -14.08, -87.86, -14.07, -87.86, -14.4, -90.8, -13.68, -90.88, -13.68, -87.85, -13.68, -87.85, -14.4, -87.9, -14.4, -90.8, -13.67, -87.5, -13.67, -91.44, -13.66, -91.66, -13.67, -87.5, -13.66, -91.66, -13.65, -85.55, -13.65, -85.55, -13.66, -85.56, -13.67, -87.5, -13.68, -90.88, -13.67, -91.44, -13.67, -87.5, -13.67, -87.5, -13.68, -87.85, -13.68, -90.88, -14.06, -81.94, -14.07, -87.86, -16.49, -87.85, -15.27, -81.61, -14.06, -81.94, -16.49, -87.85, -16.48, -81.94, -15.27, -81.61, -16.49, -87.85, -16.5, -87.85, -14.08, -87.86, -14.07, -81.94, -16.5, -87.85, -14.07, -81.94, -15.28, -81.61, -16.5, -87.85, -15.28, -81.61, -16.49, -81.94, -15.28, -81.61, -15.27, -81.61, -16.48, -81.94, -16.48, -81.94, -16.49, -81.94, -15.28, -81.61, -14.4, -90.8, -16.21, -90.79, -16.93, -90.88, -16.93, -90.88, -13.68, -90.88, -14.4, -90.8, -13.68, -87.85, -16.93, -87.84, -16.21, -87.89, -16.21, -87.89, -14.4, -87.9, -13.68, -87.85, -14.4, -87.9, -16.21, -87.89, -16.21, -90.79, -16.21, -90.79, -14.4, -90.8, -14.4, -87.9, -13.67, -91.44, -16.93, -91.43, -16.92, -91.65, -16.92, -91.65, -13.66, -91.66, -13.67, -91.44, -13.66, -91.66, -16.92, -91.65, -16.9, -85.55, -16.9, -85.55, -13.65, -85.55, -13.66, -91.66, -13.65, -85.55, -16.9, -85.55, -16.91, -85.56, -16.91, -85.56, -13.66, -85.56, -13.65, -85.55, -13.66, -85.56, -16.91, -85.56, -16.92, -87.49, -16.92, -87.49, -13.67, -87.5, -13.66, -85.56, -13.68, -90.88, -16.93, -90.88, -16.93, -91.43, -16.93, -91.43, -13.67, -91.44, -13.68, -90.88, -13.67, -87.5, -16.92, -87.49, -16.93, -87.84, -16.93, -87.84, -13.68, -87.85, -13.67, -87.5, -14.07, -81.94, -14.06, -81.94, -15.27, -81.61, -15.27, -81.61, -15.28, -81.61, -14.07, -81.94])
_ca = me_mesh_002.color_attributes.new('Col', 'BYTE_COLOR', 'CORNER')
_ca.data.foreach_set('color', [1.0, 1.0, 1.0, 1.0, 1.0, 1.0, 1.0, 1.0, 1.0, 1.0, 1.0, 1.0, 1.0, 1.0, 1.0, 1.0, 1.0, 1.0, 1.0, 1.0, 1.0, 1.0, 1.0, 1.0, 1.0, 1.0, 1.0, 1.0, 1.0, 1.0, 1.0, 1.0, 1.0, 1.0, 1.0, 1.0, 1.0, 1.0, 1.0, 1.0, 1.0, 1.0, 1.0, 1.0, 1.0, 1.0, 1.0, 1.0, 1.0, 1.0, 1.0, 1.0, 1.0, 1.0, 1.0, 1.0, 1.0, 1.0, 1.0, 1.0, 1.0, 1.0, 1.0, 1.0, 1.0, 1.0, 1.0, 1.0, 1.0, 1.0, 1.0, 1.0, 1.0, 1.0, 1.0, 1.0, 1.0, 1.0, 1.0, 1.0, 1.0, 1.0, 1.0, 1.0, 1.0, 1.0, 1.0, 1.0, 1.0, 1.0, 1.0, 1.0, 1.0, 1.0, 1.0, 1.0, 1.0, 1.0, 1.0, 1.0, 1.0, 1.0, 1.0, 1.0, 1.0, 1.0, 1.0, 1.0, 1.0, 1.0, 1.0, 1.0, 1.0, 1.0, 1.0, 1.0, 1.0, 1.0, 1.0, 1.0, 1.0, 1.0, 1.0, 1.0, 1.0, 1.0, 1.0, 1.0, 1.0, 1.0, 1.0, 1.0, 1.0, 1.0, 1.0, 1.0, 1.0, 1.0, 1.0, 1.0, 1.0, 1.0, 1.0, 1.0, 1.0, 1.0, 1.0, 1.0, 1.0, 1.0, 1.0, 1.0, 1.0, 1.0, 1.0, 1.0, 1.0, 1.0, 1.0, 1.0, 1.0, 1.0, 1.0, 1.0, 1.0, 1.0, 1.0, 1.0, 1.0, 1.0, 1.0, 1.0, 1.0, 1.0, 1.0, 1.0, 1.0, 1.0, 1.0, 1.0, 1.0, 1.0, 1.0, 1.0, 1.0, 1.0, 1.0, 1.0, 1.0, 1.0, 1.0, 1.0, 1.0, 1.0, 1.0, 1.0, 1.0, 1.0, 1.0, 1.0, 1.0, 1.0, 1.0, 1.0, 1.0, 1.0, 1.0, 1.0, 1.0, 1.0, 1.0, 1.0, 1.0, 1.0, 1.0, 1.0, 1.0, 1.0, 1.0, 1.0, 1.0, 1.0, 1.0, 1.0, 1.0, 1.0, 1.0, 1.0, 1.0, 1.0, 1.0, 1.0, 1.0, 1.0, 1.0, 1.0, 1.0, 1.0, 1.0, 1.0, 1.0, 1.0, 1.0, 1.0, 1.0, 1.0, 1.0, 1.0, 1.0, 1.0, 1.0, 1.0, 1.0, 1.0, 1.0, 1.0, 1.0, 1.0, 1.0, 1.0, 1.0, 1.0, 1.0, 1.0, 1.0, 1.0, 1.0, 1.0, 1.0, 1.0, 1.0, 1.0, 1.0, 1.0, 1.0, 1.0, 1.0, 1.0, 1.0, 1.0, 1.0, 1.0, 1.0, 1.0, 1.0, 1.0, 1.0, 1.0, 1.0, 1.0, 1.0, 1.0, 1.0, 1.0, 1.0, 1.0, 1.0, 1.0, 1.0, 1.0, 1.0, 1.0, 1.0, 1.0, 1.0, 1.0, 1.0, 1.0, 1.0, 1.0, 1.0, 1.0, 1.0, 1.0, 1.0, 1.0, 1.0, 1.0, 1.0, 1.0, 1.0, 1.0, 1.0, 1.0, 1.0, 1.0, 1.0, 1.0, 1.0, 1.0, 1.0, 1.0, 1.0, 1.0, 1.0, 1.0, 1.0, 1.0, 1.0, 1.0, 1.0, 1.0, 1.0, 1.0, 1.0, 1.0, 1.0, 1.0, 1.0, 1.0, 1.0, 1.0, 1.0, 1.0, 1.0, 1.0, 1.0, 1.0, 1.0, 1.0, 1.0, 1.0, 1.0, 1.0, 1.0, 1.0, 1.0, 1.0, 1.0, 1.0, 1.0, 1.0, 1.0, 1.0, 1.0, 1.0, 1.0, 1.0, 1.0, 1.0, 1.0, 1.0, 1.0, 1.0, 1.0, 1.0, 1.0, 1.0, 1.0, 1.0, 1.0, 1.0, 1.0, 1.0, 1.0, 1.0, 1.0, 1.0, 1.0, 1.0, 1.0, 1.0, 1.0, 1.0, 1.0, 1.0, 1.0, 1.0, 1.0, 1.0, 1.0, 1.0, 1.0, 1.0, 1.0, 1.0, 1.0, 1.0, 1.0, 1.0, 1.0, 1.0, 1.0, 1.0, 1.0, 1.0, 1.0, 1.0, 1.0, 1.0, 1.0, 1.0, 1.0, 1.0, 1.0, 1.0, 1.0, 1.0, 1.0, 1.0, 1.0, 1.0, 1.0, 1.0, 1.0, 1.0, 1.0, 1.0, 1.0, 1.0, 1.0, 1.0, 1.0, 1.0, 1.0, 1.0, 1.0, 1.0, 1.0, 1.0, 1.0, 1.0, 1.0, 1.0, 1.0, 1.0, 1.0, 1.0, 1.0, 1.0, 1.0, 1.0, 1.0, 1.0, 1.0, 1.0, 1.0, 1.0, 1.0, 1.0, 1.0, 1.0, 1.0, 1.0, 1.0, 1.0, 1.0, 1.0, 1.0, 1.0, 1.0, 1.0, 1.0, 1.0, 1.0, 1.0, 1.0, 1.0, 1.0, 1.0, 1.0, 1.0, 1.0, 1.0, 1.0, 1.0, 1.0, 1.0, 1.0, 1.0, 1.0, 1.0, 1.0, 1.0, 1.0, 1.0, 1.0, 1.0, 1.0, 1.0, 1.0, 1.0, 1.0, 1.0, 1.0, 1.0, 1.0, 1.0, 1.0, 1.0, 1.0, 1.0, 1.0, 1.0, 1.0, 1.0, 1.0, 1.0, 1.0, 1.0, 1.0, 1.0, 1.0, 1.0, 1.0, 1.0, 1.0, 1.0, 1.0, 1.0, 1.0, 1.0, 1.0, 1.0, 1.0, 1.0, 1.0, 1.0, 1.0, 1.0, 1.0, 1.0, 1.0, 1.0, 1.0, 1.0, 1.0, 1.0, 1.0, 1.0, 1.0, 1.0, 1.0, 1.0, 1.0, 1.0, 1.0, 1.0, 1.0, 1.0, 1.0, 1.0, 1.0, 1.0, 1.0, 1.0, 1.0, 1.0, 1.0, 1.0, 1.0, 1.0, 1.0, 1.0, 1.0, 1.0, 1.0, 1.0, 1.0, 1.0, 1.0, 1.0, 1.0, 1.0, 1.0, 1.0, 1.0, 1.0, 1.0, 1.0, 1.0, 1.0, 1.0, 1.0, 1.0, 1.0, 1.0, 1.0, 1.0, 1.0, 1.0, 1.0, 1.0, 1.0, 1.0, 1.0, 1.0, 1.0, 1.0, 1.0, 1.0, 1.0, 1.0, 1.0, 1.0, 1.0, 1.0, 1.0, 1.0, 1.0, 1.0, 1.0, 1.0, 1.0, 1.0, 1.0, 1.0, 1.0, 1.0, 1.0, 1.0, 1.0, 1.0, 1.0, 1.0, 1.0, 1.0, 1.0, 1.0, 1.0, 1.0, 1.0, 1.0, 1.0, 1.0, 1.0, 1.0, 1.0, 1.0, 1.0, 1.0, 1.0, 1.0, 1.0, 1.0, 1.0, 1.0, 1.0, 1.0, 1.0, 1.0, 1.0, 1.0, 1.0, 1.0, 1.0, 1.0, 1.0, 1.0, 1.0, 1.0, 1.0, 1.0, 1.0, 1.0, 1.0, 1.0, 1.0, 1.0, 1.0, 1.0, 1.0, 1.0, 1.0, 1.0, 1.0, 1.0, 1.0, 1.0, 1.0, 1.0, 1.0, 1.0, 1.0, 1.0, 1.0, 1.0, 1.0, 1.0, 1.0, 1.0, 1.0, 1.0, 1.0, 1.0, 1.0, 1.0, 1.0, 1.0, 1.0, 1.0, 1.0, 1.0, 1.0, 1.0, 1.0, 1.0, 1.0, 1.0, 1.0, 1.0, 1.0, 1.0, 1.0, 1.0, 1.0, 1.0, 1.0, 1.0, 1.0, 1.0, 1.0, 1.0, 1.0, 1.0, 1.0, 1.0, 1.0, 1.0, 1.0, 1.0, 1.0, 1.0, 1.0, 1.0, 1.0, 1.0, 1.0, 1.0, 1.0, 1.0, 1.0, 1.0, 1.0, 1.0, 1.0, 1.0, 1.0, 1.0, 1.0, 1.0, 1.0, 1.0, 1.0, 1.0, 1.0, 1.0, 1.0, 1.0, 1.0, 1.0, 1.0, 1.0, 1.0, 1.0, 1.0, 1.0, 1.0, 1.0, 1.0, 1.0, 1.0, 1.0, 1.0, 1.0, 1.0, 1.0, 1.0, 1.0, 1.0, 1.0, 1.0, 1.0, 1.0, 1.0, 1.0, 1.0, 1.0, 1.0, 1.0, 1.0, 1.0, 1.0, 1.0, 1.0, 1.0, 1.0, 1.0, 1.0, 1.0, 1.0, 1.0, 1.0, 1.0, 1.0, 1.0, 1.0, 1.0, 1.0, 1.0, 1.0, 1.0, 1.0, 1.0, 1.0, 1.0, 1.0, 1.0, 1.0, 1.0, 1.0, 1.0, 1.0, 1.0, 1.0, 1.0, 1.0, 1.0, 1.0, 1.0, 1.0, 1.0, 1.0, 1.0, 1.0, 1.0, 1.0, 1.0, 1.0, 1.0, 1.0, 1.0, 1.0, 1.0, 1.0, 1.0, 1.0, 1.0, 1.0, 1.0, 1.0, 1.0, 1.0, 1.0, 1.0, 1.0, 1.0, 1.0, 1.0, 1.0, 1.0, 1.0, 1.0, 1.0, 1.0, 1.0, 1.0, 1.0, 1.0, 1.0, 1.0, 1.0, 1.0, 1.0, 1.0, 1.0, 1.0, 1.0, 1.0, 1.0, 1.0, 1.0, 1.0, 1.0, 1.0, 1.0, 1.0, 1.0, 1.0, 1.0, 1.0, 1.0, 1.0, 1.0, 1.0, 1.0, 1.0, 1.0, 1.0, 1.0, 1.0, 1.0, 1.0, 1.0, 1.0, 1.0, 1.0, 1.0, 1.0, 1.0, 1.0, 1.0, 1.0, 1.0, 1.0, 1.0, 1.0, 1.0, 1.0, 1.0, 1.0, 1.0, 1.0, 1.0, 1.0, 1.0, 1.0, 1.0, 1.0, 1.0, 1.0, 1.0, 1.0, 1.0, 1.0, 1.0, 1.0, 1.0, 1.0, 1.0, 1.0, 1.0, 1.0, 1.0, 1.0, 1.0, 1.0, 1.0, 1.0, 1.0, 1.0, 1.0, 1.0, 1.0, 1.0, 1.0, 1.0, 1.0, 1.0, 1.0, 1.0, 1.0, 1.0, 1.0, 1.0, 1.0, 1.0, 1.0, 1.0, 1.0, 1.0, 1.0, 1.0, 1.0, 1.0, 1.0, 1.0, 1.0, 1.0, 1.0, 1.0, 1.0, 1.0, 1.0, 1.0, 1.0, 1.0, 1.0, 1.0, 1.0, 1.0, 1.0, 1.0, 1.0, 1.0, 1.0, 1.0, 1.0, 1.0, 1.0, 1.0, 1.0, 1.0, 1.0, 1.0, 1.0, 1.0, 1.0, 1.0, 1.0, 1.0, 1.0, 1.0, 1.0, 1.0, 1.0, 1.0, 1.0, 1.0, 1.0, 1.0, 1.0, 1.0, 1.0, 1.0, 1.0, 1.0, 1.0, 1.0, 1.0, 1.0, 1.0, 1.0, 1.0, 1.0, 1.0, 1.0, 1.0, 1.0, 1.0, 1.0, 1.0, 1.0, 1.0, 1.0, 1.0, 1.0, 1.0, 1.0, 1.0, 1.0, 1.0, 1.0, 1.0, 1.0, 1.0, 1.0, 1.0, 1.0, 1.0, 1.0, 1.0, 1.0, 1.0, 1.0, 1.0, 1.0, 1.0, 1.0, 1.0, 1.0, 1.0, 1.0, 1.0, 1.0, 1.0, 1.0, 1.0, 1.0, 1.0, 1.0, 1.0, 1.0, 1.0, 1.0, 1.0, 1.0, 1.0, 1.0, 1.0, 1.0, 1.0, 1.0, 1.0, 1.0, 1.0, 1.0, 1.0, 1.0, 1.0, 1.0, 1.0, 1.0, 1.0, 1.0, 1.0, 1.0, 1.0, 1.0, 1.0, 1.0, 1.0, 1.0, 1.0, 1.0, 1.0, 1.0, 1.0, 1.0, 1.0, 1.0, 1.0, 1.0, 1.0, 1.0, 1.0, 1.0, 1.0, 1.0, 1.0, 1.0, 1.0, 1.0, 1.0, 1.0, 1.0, 1.0, 1.0, 1.0, 1.0, 1.0, 1.0, 1.0, 1.0, 1.0, 1.0, 1.0, 1.0, 1.0, 1.0, 1.0, 1.0, 1.0, 1.0, 1.0, 1.0, 1.0, 1.0, 1.0, 1.0, 1.0, 1.0, 1.0, 1.0, 1.0, 1.0, 1.0, 1.0, 1.0, 1.0, 1.0, 1.0, 1.0, 1.0, 1.0, 1.0, 1.0, 1.0, 1.0, 1.0, 1.0, 1.0, 1.0, 1.0, 1.0, 1.0, 1.0, 1.0, 1.0, 1.0, 1.0, 1.0, 1.0, 1.0, 1.0, 1.0, 1.0, 1.0, 1.0, 1.0, 1.0, 1.0, 1.0, 1.0, 1.0, 1.0, 1.0, 1.0, 1.0, 1.0, 1.0, 1.0, 1.0, 1.0, 1.0, 1.0, 1.0, 1.0, 1.0, 1.0, 1.0, 1.0, 1.0, 1.0, 1.0, 1.0, 1.0, 1.0, 1.0, 1.0, 1.0, 1.0, 1.0, 1.0, 1.0, 1.0, 1.0, 1.0, 1.0, 1.0, 1.0, 1.0, 1.0, 1.0, 1.0, 1.0, 1.0, 1.0, 1.0, 1.0, 1.0, 1.0, 1.0, 1.0, 1.0, 1.0, 1.0, 1.0, 1.0, 1.0, 1.0, 1.0, 1.0, 1.0, 1.0, 1.0, 1.0, 1.0, 1.0, 1.0, 1.0, 1.0, 1.0, 1.0, 1.0, 1.0, 1.0, 1.0, 1.0, 1.0, 1.0, 1.0, 1.0, 1.0, 1.0, 1.0, 1.0, 1.0, 1.0, 1.0, 1.0, 1.0, 1.0, 1.0, 1.0, 1.0, 1.0, 1.0, 1.0, 1.0, 1.0, 1.0, 1.0, 1.0, 1.0, 1.0, 1.0, 1.0, 1.0, 1.0, 1.0, 1.0, 1.0, 1.0, 1.0, 1.0, 1.0, 1.0, 1.0, 1.0, 1.0, 1.0, 1.0, 1.0, 1.0, 1.0, 1.0, 1.0, 1.0, 1.0, 1.0, 1.0, 1.0, 1.0, 1.0, 1.0, 1.0, 1.0, 1.0, 1.0, 1.0, 1.0, 1.0, 1.0, 1.0, 1.0, 1.0, 1.0, 1.0, 1.0, 1.0, 1.0, 1.0, 1.0, 1.0, 1.0, 1.0, 1.0, 1.0, 1.0, 1.0, 1.0, 1.0, 1.0, 1.0, 1.0, 1.0, 1.0, 1.0, 1.0, 1.0, 1.0, 1.0, 1.0, 1.0, 1.0, 1.0, 1.0, 1.0, 1.0, 1.0, 1.0, 1.0, 1.0, 1.0, 1.0, 1.0, 1.0, 1.0, 1.0, 1.0, 1.0, 1.0, 1.0, 1.0, 1.0, 1.0, 1.0, 1.0, 1.0, 1.0, 1.0, 1.0, 1.0, 1.0, 1.0, 1.0, 1.0, 1.0, 1.0, 1.0, 1.0, 1.0, 1.0, 1.0, 1.0, 1.0, 1.0, 1.0, 1.0, 1.0, 1.0, 1.0, 1.0, 1.0, 1.0, 1.0, 1.0, 1.0, 1.0, 1.0, 1.0, 1.0, 1.0, 1.0, 1.0, 1.0, 1.0, 1.0, 1.0, 1.0, 1.0, 1.0, 1.0, 1.0, 1.0, 1.0, 1.0, 1.0, 1.0, 1.0, 1.0, 1.0, 1.0, 1.0, 1.0, 1.0, 1.0, 1.0, 1.0, 1.0, 1.0, 1.0, 1.0, 1.0, 1.0, 1.0, 1.0, 1.0, 1.0, 1.0, 1.0, 1.0, 1.0, 1.0, 1.0, 1.0, 1.0, 1.0, 1.0, 1.0, 1.0, 1.0, 1.0, 1.0, 1.0, 1.0, 1.0, 1.0, 1.0, 1.0, 1.0, 1.0, 1.0, 1.0, 1.0, 1.0, 1.0, 1.0, 1.0, 1.0, 1.0, 1.0, 1.0, 1.0, 1.0, 1.0, 1.0, 1.0, 1.0, 1.0, 1.0, 1.0, 1.0, 1.0, 1.0, 1.0, 1.0, 1.0, 1.0, 1.0, 1.0, 1.0, 1.0, 1.0, 1.0, 1.0, 1.0, 1.0, 1.0, 1.0, 1.0, 1.0, 1.0, 1.0, 1.0, 1.0, 1.0, 1.0, 1.0, 1.0, 1.0, 1.0, 1.0, 1.0, 1.0, 1.0, 1.0, 1.0, 1.0, 1.0, 1.0, 1.0, 1.0, 1.0, 1.0, 1.0, 1.0, 1.0, 1.0, 1.0, 1.0, 1.0, 1.0, 1.0, 1.0, 1.0, 1.0, 1.0, 1.0, 1.0, 1.0, 1.0, 1.0, 1.0, 1.0, 1.0, 1.0, 1.0, 1.0, 1.0, 1.0, 1.0, 1.0, 1.0, 1.0, 1.0, 1.0, 1.0, 1.0, 1.0, 1.0, 1.0, 1.0, 1.0, 1.0, 1.0, 1.0, 1.0, 1.0, 1.0, 1.0, 1.0, 1.0, 1.0, 1.0, 1.0, 1.0, 1.0, 1.0, 1.0, 1.0, 1.0, 1.0, 1.0, 1.0, 1.0, 1.0, 1.0, 1.0, 1.0, 1.0, 1.0, 1.0, 1.0, 1.0, 1.0, 1.0, 1.0, 1.0, 1.0, 1.0, 1.0, 1.0, 1.0, 1.0, 1.0, 1.0, 1.0, 1.0, 1.0, 1.0, 1.0, 1.0, 1.0, 1.0, 1.0, 1.0, 1.0, 1.0, 1.0, 1.0, 1.0, 1.0, 1.0, 1.0, 1.0, 1.0, 1.0, 1.0, 1.0, 1.0, 1.0, 1.0, 1.0, 1.0, 1.0, 1.0, 1.0, 1.0, 1.0, 1.0, 1.0, 1.0, 1.0, 1.0, 1.0, 1.0, 1.0, 1.0, 1.0, 1.0, 1.0, 1.0, 1.0, 1.0, 1.0, 1.0, 1.0, 1.0, 1.0, 1.0, 1.0, 1.0, 1.0, 1.0, 1.0, 1.0, 1.0, 1.0, 1.0, 1.0, 1.0, 1.0, 1.0, 1.0, 1.0, 1.0, 1.0, 1.0, 1.0, 1.0, 1.0, 1.0, 1.0, 1.0, 1.0, 1.0, 1.0, 1.0, 1.0, 1.0, 1.0, 1.0, 1.0, 1.0, 1.0, 1.0, 1.0, 1.0, 1.0, 1.0, 1.0, 1.0, 1.0, 1.0, 1.0, 1.0, 1.0, 1.0, 1.0, 1.0, 1.0, 1.0, 1.0, 1.0, 1.0, 1.0, 1.0, 1.0, 1.0, 1.0, 1.0, 1.0, 1.0, 1.0, 1.0, 1.0, 1.0, 1.0, 1.0, 1.0, 1.0, 1.0, 1.0, 1.0, 1.0, 1.0, 1.0, 1.0, 1.0, 1.0, 1.0, 1.0, 1.0, 1.0, 1.0, 1.0, 1.0, 1.0, 1.0, 1.0, 1.0, 1.0, 1.0, 1.0, 1.0, 1.0, 1.0, 1.0, 1.0, 1.0, 1.0, 1.0, 1.0, 1.0, 1.0, 1.0, 1.0, 1.0, 1.0, 1.0, 1.0, 1.0, 1.0, 1.0, 1.0, 1.0, 1.0, 1.0, 1.0, 1.0, 1.0, 1.0, 1.0, 1.0, 1.0, 1.0, 1.0, 1.0, 1.0, 1.0, 1.0, 1.0, 1.0, 1.0, 1.0, 1.0, 1.0, 1.0, 1.0, 1.0, 1.0, 1.0, 1.0, 1.0, 1.0, 1.0, 1.0, 1.0, 1.0, 1.0, 1.0, 1.0, 1.0, 1.0, 1.0, 1.0, 1.0, 1.0, 1.0, 1.0, 1.0, 1.0, 1.0, 1.0, 1.0, 1.0, 1.0, 1.0, 1.0, 1.0, 1.0, 1.0, 1.0, 1.0, 1.0, 1.0, 1.0, 1.0, 1.0, 1.0, 1.0, 1.0, 1.0, 1.0, 1.0, 1.0, 1.0, 1.0, 1.0, 1.0, 1.0, 1.0, 1.0, 1.0, 1.0, 1.0, 1.0, 1.0, 1.0, 1.0, 1.0, 1.0, 1.0, 1.0, 1.0, 1.0, 1.0, 1.0, 1.0, 1.0, 1.0, 1.0, 1.0, 1.0, 1.0, 1.0, 1.0, 1.0, 1.0, 1.0, 1.0, 1.0, 1.0, 1.0, 1.0, 1.0, 1.0, 1.0, 1.0, 1.0, 1.0, 1.0, 1.0, 1.0, 1.0, 1.0, 1.0, 1.0, 1.0, 1.0, 1.0, 1.0, 1.0, 1.0, 1.0, 1.0, 1.0, 1.0, 1.0, 1.0, 1.0, 1.0, 1.0, 1.0, 1.0, 1.0, 1.0, 1.0, 1.0, 1.0, 1.0, 1.0, 1.0, 1.0, 1.0, 1.0, 1.0, 1.0, 1.0, 1.0, 1.0, 1.0, 1.0, 1.0, 1.0, 1.0, 1.0, 1.0, 1.0, 1.0, 1.0, 1.0, 1.0, 1.0, 1.0, 1.0, 1.0, 1.0, 1.0, 1.0, 1.0, 1.0, 1.0, 1.0, 1.0, 1.0, 1.0, 1.0, 1.0, 1.0, 1.0, 1.0, 1.0, 1.0, 1.0, 1.0, 1.0, 1.0, 1.0, 1.0, 1.0, 1.0, 1.0, 1.0, 1.0, 1.0, 1.0, 1.0, 1.0, 1.0, 1.0, 1.0, 1.0, 1.0, 1.0, 1.0, 1.0, 1.0, 1.0, 1.0, 1.0, 1.0, 1.0, 1.0, 1.0, 1.0, 1.0, 1.0, 1.0, 1.0, 1.0, 1.0, 1.0, 1.0, 1.0, 1.0, 1.0, 1.0, 1.0, 1.0, 1.0, 1.0, 1.0, 1.0, 1.0, 1.0, 1.0, 1.0, 1.0, 1.0, 1.0, 1.0, 1.0, 1.0, 1.0, 1.0, 1.0, 1.0, 1.0, 1.0, 1.0, 1.0, 1.0, 1.0, 1.0, 1.0, 1.0, 1.0, 1.0, 1.0, 1.0, 1.0, 1.0, 1.0, 1.0, 1.0, 1.0, 1.0, 1.0, 1.0, 1.0, 1.0, 1.0, 1.0, 1.0, 1.0, 1.0, 1.0, 1.0, 1.0, 1.0, 1.0, 1.0, 1.0, 1.0, 1.0, 1.0, 1.0, 1.0, 1.0, 1.0, 1.0, 1.0, 1.0, 1.0, 1.0, 1.0, 1.0, 1.0, 1.0, 1.0, 1.0, 1.0, 1.0, 1.0, 1.0, 1.0, 1.0, 1.0, 1.0, 1.0, 1.0, 1.0, 1.0, 1.0, 1.0, 1.0, 1.0, 1.0, 1.0, 1.0, 1.0, 1.0, 1.0, 1.0, 1.0, 1.0, 1.0, 1.0, 1.0, 1.0, 1.0, 1.0, 1.0, 1.0, 1.0, 1.0, 1.0, 1.0, 1.0, 1.0, 1.0, 1.0, 1.0, 1.0, 1.0, 1.0, 1.0, 1.0, 1.0, 1.0, 1.0, 1.0, 1.0, 1.0, 1.0, 1.0, 1.0, 1.0, 1.0, 1.0, 1.0, 1.0, 1.0, 1.0, 1.0, 1.0, 1.0, 1.0, 1.0, 1.0, 1.0, 1.0, 1.0, 1.0, 1.0, 1.0, 1.0, 1.0, 1.0, 1.0, 1.0, 1.0, 1.0, 1.0, 1.0, 1.0, 1.0, 1.0, 1.0, 1.0, 1.0, 1.0, 1.0, 1.0, 1.0, 1.0, 1.0, 1.0, 1.0, 1.0, 1.0, 1.0, 1.0, 1.0, 1.0, 1.0, 1.0, 1.0, 1.0, 1.0, 1.0, 1.0, 1.0, 1.0, 1.0, 1.0, 1.0, 1.0, 1.0, 1.0, 1.0, 1.0, 1.0, 1.0, 1.0, 1.0, 1.0, 1.0, 1.0, 1.0, 1.0, 1.0, 1.0, 1.0, 1.0, 1.0, 1.0, 1.0, 1.0, 1.0, 1.0, 1.0, 1.0, 1.0, 1.0, 1.0, 1.0, 1.0, 1.0, 1.0, 1.0, 1.0, 1.0, 1.0, 1.0, 1.0, 1.0, 1.0, 1.0, 1.0, 1.0, 1.0, 1.0, 1.0, 1.0, 1.0, 1.0, 1.0, 1.0, 1.0, 1.0, 1.0, 1.0, 1.0, 1.0, 1.0, 1.0, 1.0, 1.0, 1.0, 1.0, 1.0, 1.0, 1.0, 1.0, 1.0, 1.0, 1.0, 1.0, 1.0, 1.0, 1.0, 1.0, 1.0, 1.0, 1.0, 1.0, 1.0, 1.0, 1.0, 1.0, 1.0, 1.0, 1.0, 1.0, 1.0, 1.0, 1.0, 1.0, 1.0, 1.0, 1.0, 1.0, 1.0, 1.0, 1.0, 1.0, 1.0, 1.0, 1.0, 1.0, 1.0, 1.0, 1.0, 1.0, 1.0, 1.0, 1.0, 1.0, 1.0, 1.0, 1.0, 1.0, 1.0, 1.0, 1.0, 1.0, 1.0, 1.0, 1.0, 1.0, 1.0, 1.0, 1.0, 1.0, 1.0, 1.0, 1.0, 1.0, 1.0, 1.0, 1.0, 1.0, 1.0, 1.0, 1.0, 1.0, 1.0, 1.0, 1.0, 1.0, 1.0, 1.0, 1.0, 1.0, 1.0, 1.0, 1.0, 1.0, 1.0, 1.0, 1.0, 1.0, 1.0, 1.0, 1.0, 1.0, 1.0, 1.0, 1.0, 1.0, 1.0, 1.0, 1.0, 1.0, 1.0, 1.0, 1.0, 1.0, 1.0, 1.0, 1.0, 1.0, 1.0, 1.0, 1.0, 1.0, 1.0, 1.0, 1.0, 1.0, 1.0, 1.0, 1.0, 1.0, 1.0, 1.0, 1.0, 1.0, 1.0, 1.0, 1.0, 1.0, 1.0, 1.0, 1.0, 1.0, 1.0, 1.0, 1.0, 1.0, 1.0, 1.0, 1.0, 1.0, 1.0, 1.0, 1.0, 1.0, 1.0, 1.0, 1.0, 1.0, 1.0, 1.0, 1.0, 1.0, 1.0, 1.0, 1.0, 1.0, 1.0, 1.0, 1.0, 1.0, 1.0, 1.0, 1.0, 1.0, 1.0, 1.0, 1.0, 1.0, 1.0, 1.0, 1.0, 1.0, 1.0, 1.0, 1.0, 1.0, 1.0, 1.0, 1.0, 1.0, 1.0, 1.0, 1.0, 1.0, 1.0, 1.0, 1.0, 1.0, 1.0, 1.0, 1.0, 1.0, 1.0, 1.0, 1.0, 1.0, 1.0, 1.0, 1.0, 1.0, 1.0, 1.0, 1.0, 1.0, 1.0, 1.0, 1.0, 1.0, 1.0, 1.0, 1.0, 1.0, 1.0, 1.0, 1.0, 1.0, 1.0, 1.0, 1.0, 1.0, 1.0, 1.0, 1.0, 1.0, 1.0, 1.0, 1.0, 1.0, 1.0, 1.0, 1.0, 1.0, 1.0, 1.0, 1.0, 1.0, 1.0, 1.0, 1.0, 1.0, 1.0, 1.0, 1.0, 1.0, 1.0, 1.0, 1.0, 1.0, 1.0, 1.0, 1.0, 1.0, 1.0, 1.0, 1.0, 1.0, 1.0, 1.0, 1.0, 1.0, 1.0, 1.0, 1.0, 1.0, 1.0, 1.0, 1.0, 1.0, 1.0, 1.0, 1.0, 1.0, 1.0, 1.0, 1.0, 1.0, 1.0, 1.0, 1.0, 1.0, 1.0, 1.0, 1.0, 1.0, 1.0, 1.0, 1.0, 1.0, 1.0, 1.0, 1.0, 1.0, 1.0, 1.0, 1.0, 1.0, 1.0, 1.0, 1.0, 1.0, 1.0, 1.0, 1.0, 1.0, 1.0, 1.0, 1.0, 1.0, 1.0, 1.0, 1.0, 1.0, 1.0, 1.0, 1.0, 1.0, 1.0, 1.0, 1.0, 1.0, 1.0, 1.0, 1.0, 1.0, 1.0, 1.0, 1.0, 1.0, 1.0, 1.0, 1.0, 1.0, 1.0, 1.0, 1.0, 1.0, 1.0, 1.0, 1.0, 1.0, 1.0, 1.0, 1.0, 1.0, 1.0, 1.0, 1.0, 1.0, 1.0, 1.0, 1.0, 1.0, 1.0, 1.0, 1.0, 1.0, 1.0, 1.0, 1.0, 1.0, 1.0, 1.0, 1.0, 1.0, 1.0, 1.0, 1.0, 1.0, 1.0, 1.0, 1.0, 1.0, 1.0, 1.0, 1.0, 1.0, 1.0, 1.0, 1.0, 1.0, 1.0, 1.0, 1.0, 1.0, 1.0, 1.0, 1.0, 1.0, 1.0, 1.0, 1.0, 1.0, 1.0, 1.0, 1.0, 1.0, 1.0, 1.0, 1.0, 1.0, 1.0, 1.0, 1.0, 1.0, 1.0, 1.0, 1.0, 1.0, 1.0, 1.0, 1.0, 1.0, 1.0, 1.0, 1.0, 1.0, 1.0, 1.0, 1.0, 1.0, 1.0, 1.0, 1.0, 1.0, 1.0, 1.0, 1.0, 1.0, 1.0, 1.0, 1.0, 1.0, 1.0, 1.0, 1.0, 1.0, 1.0, 1.0, 1.0, 1.0, 1.0, 1.0, 1.0, 1.0, 1.0, 1.0, 1.0, 1.0, 1.0, 1.0, 1.0, 1.0, 1.0, 1.0, 1.0, 1.0, 1.0, 1.0, 1.0, 1.0, 1.0, 1.0, 1.0, 1.0, 1.0, 1.0, 1.0, 1.0, 1.0, 1.0, 1.0, 1.0, 1.0, 1.0, 1.0, 1.0, 1.0, 1.0, 1.0, 1.0, 1.0, 1.0, 1.0, 1.0, 1.0, 1.0, 1.0, 1.0, 1.0, 1.0, 1.0, 1.0, 1.0, 1.0, 1.0, 1.0, 1.0, 1.0, 1.0, 1.0, 1.0, 1.0, 1.0, 1.0, 1.0, 1.0, 1.0, 1.0, 1.0, 1.0, 1.0, 1.0, 1.0, 1.0, 1.0, 1.0, 1.0, 1.0, 1.0, 1.0, 1.0, 1.0, 1.0, 1.0, 1.0, 1.0, 1.0, 1.0, 1.0, 1.0, 1.0, 1.0, 1.0, 1.0, 1.0, 1.0, 1.0, 1.0, 1.0, 1.0, 1.0, 1.0, 1.0, 1.0, 1.0, 1.0, 1.0, 1.0, 1.0, 1.0, 1.0, 1.0, 1.0, 1.0, 1.0, 1.0, 1.0, 1.0, 1.0, 1.0, 1.0, 1.0, 1.0, 1.0, 1.0, 1.0, 1.0, 1.0, 1.0, 1.0, 1.0, 1.0, 1.0, 1.0, 1.0, 1.0, 1.0, 1.0, 1.0, 1.0, 1.0, 1.0, 1.0, 1.0, 1.0, 1.0, 1.0, 1.0, 1.0, 1.0, 1.0, 1.0, 1.0, 1.0, 1.0, 1.0, 1.0, 1.0, 1.0, 1.0, 1.0, 1.0, 1.0, 1.0, 1.0, 1.0, 1.0, 1.0, 1.0, 1.0, 1.0, 1.0, 1.0, 1.0, 1.0, 1.0, 1.0, 1.0, 1.0, 1.0, 1.0, 1.0, 1.0, 1.0, 1.0, 1.0, 1.0, 1.0, 1.0, 1.0, 1.0, 1.0, 1.0, 1.0, 1.0, 1.0, 1.0, 1.0, 1.0, 1.0, 1.0, 1.0, 1.0, 1.0, 1.0, 1.0, 1.0, 1.0, 1.0, 1.0, 1.0, 1.0, 1.0, 1.0, 1.0, 1.0, 1.0, 1.0, 1.0, 1.0])
me_mesh_002.materials.append(mat_tt_soldiers_material_001)
me_mesh_002.use_remesh_fix_poles = True
me_mesh_002.use_remesh_preserve_attributes = False
me_mesh_002.update()
me_mesh_002.normals_split_custom_set([tuple(v) for v in zip(*[iter([-0.7053, -0.01356, 0.7088, -0.7053, -0.01356, 0.7088, -0.7053, -0.01356, 0.7088, -0.7053, -0.01355, 0.7088, -0.7053, -0.01355, 0.7088, -0.7053, -0.01355, 0.7088, -0.7053, -0.01357, 0.7088, -0.7053, -0.01357, 0.7088, -0.7053, -0.01357, 0.7088, 0.7053, 0.01356, -0.7088, 0.7053, 0.01356, -0.7088, 0.7053, 0.01356, -0.7088, 0.7053, 0.01355, -0.7088, 0.7053, 0.01355, -0.7088, 0.7053, 0.01355, -0.7088, 0.7053, 0.01358, -0.7088, 0.7053, 0.01358, -0.7088, 0.7053, 0.01358, -0.7088, 0.6396, 0.4184, 0.6448, 0.6396, 0.4184, 0.6448, 0.6396, 0.4184, 0.6448, 0.6396, 0.4184, 0.6448, 0.6396, 0.4184, 0.6448, 0.6396, 0.4184, 0.6448, -0.3292, 0.8918, -0.3105, -0.3292, 0.8918, -0.3105, -0.3292, 0.8918, -0.3105, -0.3292, 0.8918, -0.3105, -0.3292, 0.8918, -0.3105, -0.3292, 0.8918, -0.3105, -0.6568, -0.363, -0.6609, -0.6568, -0.363, -0.6609, -0.6568, -0.363, -0.6609, -0.6568, -0.363, -0.6609, -0.6568, -0.363, -0.6609, -0.6568, -0.363, -0.6609, 0.6755, 0.2895, 0.6781, 0.6755, 0.2895, 0.6781, 0.6755, 0.2895, 0.6781, 0.6755, 0.2895, 0.6781, 0.6755, 0.2895, 0.6781, 0.6755, 0.2895, 0.6781, -0.706, -0.01659, 0.7081, -0.706, -0.01659, 0.7081, -0.706, -0.01659, 0.7081, -0.706, -0.0166, 0.7081, -0.706, -0.0166, 0.7081, -0.706, -0.0166, 0.7081, 0.6688, 0.2408, -0.7033, 0.6686, 0.2454, -0.702, 0.6825, -0.377, -0.6261, 0.6825, -0.377, -0.6261, 0.6672, -0.4107, -0.6215, 0.6688, 0.2408, -0.7033, -0.2497, 0.9404, -0.231, -0.2497, 0.9404, -0.231, -0.2497, 0.9404, -0.231, -0.2497, 0.9404, -0.231, -0.2497, 0.9404, -0.231, -0.2497, 0.9404, -0.231, -0.6109, -0.4365, 0.6605, 0.06659, -0.9965, 0.05007, 0.08006, -0.9949, 0.06111, 0.08006, -0.9949, 0.06111, -0.6162, -0.4042, 0.676, -0.6109, -0.4365, 0.6605, 0.6985, 0.1542, 0.6988, 0.6985, 0.1542, 0.6988, 0.6985, 0.1542, 0.6988, 0.6987, 0.1541, 0.6986, 0.6987, 0.1541, 0.6986, 0.6987, 0.1541, 0.6986, 0.6672, -0.4107, -0.6215, 0.6825, -0.377, -0.6261, 0.08006, -0.9949, 0.06111, 0.08006, -0.9949, 0.06111, 0.06659, -0.9965, 0.05007, 0.6672, -0.4107, -0.6215, 0.7056, 0.01264, -0.7085, 0.5546, -0.6945, -0.4583, 0.5553, -0.6934, -0.4592, 0.5553, -0.6934, -0.4592, 0.7054, 0.01468, -0.7087, 0.7056, 0.01264, -0.7085, 0.5546, -0.6945, -0.4583, 0.07934, -0.995, 0.05985, 0.07939, -0.995, 0.05981, 0.07939, -0.995, 0.05981, 0.5553, -0.6934, -0.4592, 0.5546, -0.6945, -0.4583, 0.07934, -0.995, 0.05985, -0.4423, -0.7137, 0.543, -0.4431, -0.7128, 0.5437, -0.4431, -0.7128, 0.5437, 0.07939, -0.995, 0.05981, 0.07934, -0.995, 0.05985, -0.4423, -0.7137, 0.543, -0.7054, -0.01468, 0.7087, -0.7056, -0.01264, 0.7085, -0.7056, -0.01264, 0.7085, -0.4431, -0.7128, 0.5437, -0.4423, -0.7137, 0.543, -0.7054, -0.01468, 0.7087, -0.5553, 0.6934, 0.4592, -0.5546, 0.6945, 0.4583, -0.5546, 0.6945, 0.4583, -0.7056, -0.01264, 0.7085, -0.7054, -0.01468, 0.7087, -0.5553, 0.6934, 0.4592, -0.07939, 0.995, -0.0598, -0.07934, 0.995, -0.05985, -0.07934, 0.995, -0.05985, -0.5546, 0.6945, 0.4583, -0.5553, 0.6934, 0.4592, -0.07939, 0.995, -0.0598, 0.4431, 0.7128, -0.5437, 0.4423, 0.7138, -0.543, 0.4423, 0.7138, -0.543, -0.07934, 0.995, -0.05985, -0.07939, 0.995, -0.0598, 0.4431, 0.7128, -0.5437, 0.7056, 0.01264, -0.7085, 0.7054, 0.01468, -0.7087, 0.7054, 0.01468, -0.7087, 0.4423, 0.7138, -0.543, 0.4431, 0.7128, -0.5437, -0.7059, -0.01664, 0.7081, -0.7059, -0.01665, 0.7081, -0.7059, -0.01664, 0.7081, -0.7059, -0.01664, 0.7081, -0.7059, -0.01664, 0.7081, -0.7059, -0.01664, 0.7081, 0.7059, 0.01659, -0.7081, 0.7059, 0.01659, -0.7081, 0.7059, 0.01659, -0.7081, 0.7059, 0.01659, -0.7081, 0.7059, 0.01659, -0.7081, 0.7059, 0.01659, -0.7081, -0.7046, -0.1, -0.7026, -0.7041, -0.1001, -0.703, -0.7041, -0.1001, -0.703, -0.7042, -0.1001, -0.7029, -0.7046, -0.1, -0.7026, -0.7046, -0.1, -0.7026, 0.08212, -0.9947, 0.06206, 0.08214, -0.9947, 0.06205, 0.08213, -0.9947, 0.06206, 0.08213, -0.9947, 0.06206, 0.08212, -0.9947, 0.06206, 0.08212, -0.9947, 0.06206, 0.6184, -0.5004, 0.6059, 0.618, -0.5005, 0.6063, 0.618, -0.5005, 0.6063, 0.6182, -0.5005, 0.6061, 0.6185, -0.5004, 0.6059, 0.6185, -0.5004, 0.6059, 0.7035, 0.01423, -0.7106, 0.7035, 0.01423, -0.7106, 0.7035, 0.01423, -0.7106, 0.703, 0.01485, -0.711, 0.703, 0.01485, -0.711, 0.703, 0.01485, -0.711, 0.7058, 0.01671, -0.7082, 0.5555, -0.692, -0.4609, 0.5555, -0.692, -0.461, 0.5555, -0.692, -0.461, 0.7059, 0.01654, -0.7081, 0.7058, 0.01671, -0.7082, 0.5555, -0.692, -0.4609, 0.07974, -0.9952, 0.05619, 0.07972, -0.9952, 0.05622, 0.07972, -0.9952, 0.05622, 0.5555, -0.692, -0.461, 0.5555, -0.692, -0.4609, 0.07974, -0.9952, 0.05619, -0.4428, -0.7154, 0.5405, -0.4428, -0.7155, 0.5404, -0.4428, -0.7155, 0.5404, 0.07972, -0.9952, 0.05622, 0.07974, -0.9952, 0.05619, -0.4428, -0.7154, 0.5405, -0.7059, -0.01652, 0.7081, -0.7059, -0.01666, 0.7081, -0.7059, -0.01666, 0.7081, -0.4428, -0.7155, 0.5404, -0.4428, -0.7154, 0.5405, -0.7059, -0.01652, 0.7081, -0.5555, 0.692, 0.4609, -0.5556, 0.692, 0.461, -0.5556, 0.692, 0.461, -0.7059, -0.01666, 0.7081, -0.7059, -0.01652, 0.7081, -0.5555, 0.692, 0.4609, -0.0797, 0.9952, -0.0562, -0.07971, 0.9952, -0.0562, -0.07971, 0.9952, -0.0562, -0.5556, 0.692, 0.461, -0.5555, 0.692, 0.4609, -0.0797, 0.9952, -0.0562, 0.4427, 0.7155, -0.5404, 0.4429, 0.7154, -0.5405, 0.4429, 0.7154, -0.5405, -0.07971, 0.9952, -0.0562, -0.0797, 0.9952, -0.0562, 0.4427, 0.7155, -0.5404, 0.7058, 0.01671, -0.7082, 0.7059, 0.01654, -0.7081, 0.7059, 0.01654, -0.7081, 0.4429, 0.7154, -0.5405, 0.4427, 0.7155, -0.5404, 0.7038, 0.09602, 0.7039, 0.7038, 0.09602, 0.7039, 0.7038, 0.09602, 0.7039, 0.7038, 0.09602, 0.7039, 0.7038, 0.09602, 0.7039, 0.7038, 0.09602, 0.7039, 0.7038, 0.09602, 0.7039, 0.7038, 0.09602, 0.7039, 0.7038, 0.09602, 0.7039, 0.7038, 0.09601, 0.7039, 0.7038, 0.09602, 0.7039, 0.7038, 0.09602, 0.7039, 0.7038, 0.09602, 0.7039, 0.7038, 0.09601, 0.7039, 0.7038, 0.09602, 0.7039, 0.7038, 0.09602, 0.7039, 0.7038, 0.09604, 0.7039, 0.7038, 0.09602, 0.7039, -0.7038, -0.09603, -0.7039, -0.7038, -0.09603, -0.7039, -0.7038, -0.09602, -0.7039, -0.7038, -0.09603, -0.7039, -0.7038, -0.09602, -0.7039, -0.7038, -0.09602, -0.7039, -0.7038, -0.09602, -0.7039, -0.7038, -0.09602, -0.7039, -0.7038, -0.09602, -0.7039, -0.7038, -0.09602, -0.7039, -0.7038, -0.09602, -0.7039, -0.7038, -0.09602, -0.7039, -0.7038, -0.09602, -0.7039, -0.7038, -0.09601, -0.7039, -0.7038, -0.09602, -0.7039, -0.7038, -0.09601, -0.7039, -0.7038, -0.09603, -0.7039, -0.7038, -0.09602, -0.7039, 0.2872, 0.9093, 0.3011, 0.2872, 0.9093, 0.3011, 0.2872, 0.9093, 0.3011, 0.2872, 0.9093, 0.3011, 0.2872, 0.9093, 0.3011, 0.2872, 0.9093, 0.3011, -0.7059, -0.0166, 0.7081, -0.7059, -0.0166, 0.7081, -0.7059, -0.0166, 0.7081, -0.7059, -0.01659, 0.7081, -0.7059, -0.01659, 0.7081, -0.7059, -0.01659, 0.7081, 0.7059, 0.0166, -0.7081, 0.7059, 0.0166, -0.7081, 0.7059, 0.0166, -0.7081, 0.7059, 0.0166, -0.7081, 0.7059, 0.0166, -0.7081, 0.7059, 0.0166, -0.7081, -0.07618, 0.9957, -0.0526, -0.07618, 0.9957, -0.0526, -0.07618, 0.9957, -0.0526, -0.07618, 0.9957, -0.05261, -0.07618, 0.9957, -0.05261, -0.07618, 0.9957, -0.05261, -0.7065, 0.2092, 0.6761, -0.6109, -0.4365, 0.6605, -0.6162, -0.4042, 0.676, -0.6162, -0.4042, 0.676, -0.7053, 0.2138, 0.6759, -0.7065, 0.2092, 0.6761, 0.7059, 0.0166, -0.7081, 0.7059, 0.0166, -0.7081, 0.7059, 0.0166, -0.7081, 0.7059, 0.01661, -0.7081, 0.7059, 0.01661, -0.7081, 0.7059, 0.01661, -0.7081, 0.7022, 0.1193, 0.7019, 0.7022, 0.1193, 0.7019, 0.7022, 0.1193, 0.7019, 0.7024, 0.119, 0.7018, 0.7024, 0.119, 0.7018, 0.7024, 0.119, 0.7018, 0.704, 0.09834, 0.7033, 0.704, 0.09834, 0.7033, 0.704, 0.09834, 0.7033, -0.6072, 0.5268, -0.5948, -0.6072, 0.5268, -0.5948, -0.6072, 0.5268, -0.5948, -0.6091, 0.5255, -0.594, -0.6091, 0.5255, -0.594, -0.6091, 0.5255, -0.594, -0.7056, -0.01102, 0.7085, -0.7056, -0.01102, 0.7085, -0.7056, -0.01102, 0.7085, -0.7052, -0.01297, 0.7089, -0.7052, -0.01297, 0.7089, -0.7052, -0.01297, 0.7089, 0.6497, -0.4885, -0.5824, 0.7094, -0.09248, -0.6987, 0.7108, -0.09483, -0.6969, 0.7108, -0.09483, -0.6969, 0.6478, -0.4985, -0.5761, 0.6497, -0.4885, -0.5824, 0.7052, 0.01297, -0.7089, 0.7052, 0.01297, -0.7089, 0.7052, 0.01297, -0.7089, -0.08203, 0.9947, -0.06177, -0.08203, 0.9947, -0.06177, -0.08203, 0.9947, -0.06177, -0.08203, 0.9947, -0.06178, -0.08203, 0.9947, -0.06178, -0.08203, 0.9947, -0.06178, 0.7035, 0.1059, 0.7027, 0.7035, 0.1059, 0.7027, 0.7035, 0.1059, 0.7027, 0.7036, 0.1058, 0.7027, 0.7036, 0.1058, 0.7027, 0.7036, 0.1058, 0.7027, -0.7037, -0.1016, -0.7032, -0.7037, -0.1016, -0.7032, -0.7037, -0.1016, -0.7032, -0.704, -0.1026, -0.7027, -0.704, -0.1026, -0.7027, -0.704, -0.1026, -0.7027, 0.6984, 0.1556, 0.6986, 0.6984, 0.1556, 0.6986, 0.6984, 0.1556, 0.6986, 0.6984, 0.1556, 0.6986, 0.6984, 0.1556, 0.6986, 0.6984, 0.1556, 0.6986, -0.2989, 0.9125, -0.2794, -0.2989, 0.9125, -0.2794, -0.2989, 0.9125, -0.2794, -0.2989, 0.9125, -0.2794, -0.2989, 0.9125, -0.2794, -0.2989, 0.9125, -0.2794, -0.6915, -0.1223, 0.712, -0.6916, -0.125, 0.7114, -0.6952, 0.2941, 0.6559, -0.6952, 0.2941, 0.6559, -0.6952, 0.2922, 0.6568, -0.6915, -0.1223, 0.712, 0.7056, 0.01099, -0.7085, 0.7056, 0.01099, -0.7085, 0.7056, 0.01099, -0.7085, 0.7038, 0.1003, 0.7032, 0.7038, 0.1003, 0.7032, 0.7038, 0.1003, 0.7032, 0.704, 0.09983, 0.7031, 0.704, 0.09983, 0.7031, 0.704, 0.09983, 0.7031, -0.7038, -0.1023, -0.7029, -0.7038, -0.1023, -0.7029, -0.7038, -0.1023, -0.7029, -0.7038, -0.1023, -0.703, -0.7038, -0.1023, -0.703, -0.7038, -0.1023, -0.703, 0.6466, 0.3182, -0.6933, 0.6452, 0.3261, -0.6909, 0.7108, -0.09483, -0.6969, 0.7108, -0.09483, -0.6969, 0.7094, -0.09248, -0.6987, 0.6466, 0.3182, -0.6933, -0.7039, -0.1016, -0.703, -0.7039, -0.1016, -0.703, -0.7039, -0.1016, -0.703, -0.7038, -0.1012, -0.7032, -0.7038, -0.1012, -0.7032, -0.7038, -0.1012, -0.7032, -0.6915, -0.1223, 0.712, -0.5663, -0.5161, 0.6426, -0.5647, -0.5208, 0.6402, -0.5647, -0.5208, 0.6402, -0.6916, -0.125, 0.7114, -0.6915, -0.1223, 0.712, 0.7043, 0.09984, 0.7029, 0.7043, 0.09984, 0.7029, 0.7043, 0.09984, 0.7029, 0.7038, 0.1009, 0.7032, 0.7038, 0.1009, 0.7032, 0.7038, 0.1009, 0.7032, -0.7056, -0.01083, 0.7086, -0.7056, -0.01083, 0.7086, -0.7056, -0.01083, 0.7086, -0.7051, -0.01278, 0.709, -0.7051, -0.01278, 0.709, -0.7051, -0.01278, 0.709, 0.7051, 0.01277, -0.709, 0.7051, 0.01277, -0.709, 0.7051, 0.01277, -0.709, 0.7056, 0.0108, -0.7086, 0.7056, 0.0108, -0.7086, 0.7056, 0.0108, -0.7086, -0.6846, -0.1653, 0.7099, -0.6846, -0.1653, 0.7099, -0.6846, -0.1653, 0.7099, -0.685, -0.1639, 0.7099, -0.685, -0.1639, 0.7099, -0.685, -0.1639, 0.7099, 0.7099, -0.1327, -0.6917, 0.7099, -0.1327, -0.6917, 0.7099, -0.1327, -0.6917, 0.71, -0.1312, -0.6918, 0.71, -0.1312, -0.6918, 0.71, -0.1312, -0.6918, 0.7046, 0.0962, 0.7031, 0.7046, 0.0962, 0.7031, 0.7046, 0.0962, 0.7031, 0.7047, 0.09585, 0.703, 0.7047, 0.09585, 0.703, 0.7047, 0.09585, 0.703, -0.7046, -0.09587, -0.7031, -0.7046, -0.09587, -0.7031, -0.7046, -0.09587, -0.7031, -0.7047, -0.09623, -0.703, -0.7047, -0.09623, -0.703, -0.7047, -0.09623, -0.703, 0.08169, -0.9946, 0.06337, 0.08169, -0.9946, 0.06337, 0.08169, -0.9946, 0.06337, 0.08169, -0.9946, 0.06337, 0.08169, -0.9946, 0.06337, 0.08169, -0.9946, 0.06337, -0.7059, -0.01661, 0.7081, -0.7059, -0.01661, 0.7081, -0.7059, -0.01661, 0.7081, -0.7059, -0.0166, 0.7081, -0.7059, -0.0166, 0.7081, -0.7059, -0.0166, 0.7081, -0.7059, -0.0166, 0.7081, -0.7059, -0.0166, 0.7081, -0.7059, -0.0166, 0.7081, 0.7059, 0.01661, -0.7081, 0.7059, 0.01661, -0.7081, 0.7059, 0.01661, -0.7081, 0.7059, 0.0166, -0.7081, 0.7059, 0.0166, -0.7081, 0.7059, 0.0166, -0.7081, 0.7059, 0.01661, -0.7081, 0.7059, 0.01661, -0.7081, 0.7059, 0.01661, -0.7081, -0.07967, 0.9952, -0.0561, -0.07967, 0.9952, -0.0561, -0.07967, 0.9952, -0.0561, -0.07967, 0.9952, -0.0561, -0.07967, 0.9952, -0.0561, -0.07967, 0.9952, -0.0561, 0.5179, -0.6941, 0.5, 0.5179, -0.6941, 0.5, 0.5179, -0.6941, 0.5, 0.5179, -0.6941, 0.5, 0.5179, -0.6941, 0.5, 0.5179, -0.6941, 0.5, 0.7071, 0.04062, 0.7059, 0.7071, 0.04062, 0.7059, 0.7071, 0.04062, 0.7059, 0.7071, 0.04062, 0.7059, 0.7071, 0.04062, 0.7059, 0.7071, 0.04062, 0.7059, -0.6388, -0.4168, -0.6467, -0.6388, -0.4168, -0.6467, -0.6388, -0.4168, -0.6467, -0.6388, -0.4168, -0.6467, -0.6388, -0.4168, -0.6467, -0.6388, -0.4168, -0.6467, 0.04048, -0.999, 0.01693, 0.04048, -0.999, 0.01693, 0.04048, -0.999, 0.01693, 0.04048, -0.999, 0.01694, 0.04048, -0.999, 0.01694, 0.04048, -0.999, 0.01694, -0.7059, -0.01661, 0.7081, -0.7059, -0.01661, 0.7081, -0.7059, -0.01661, 0.7081, -0.7059, -0.01662, 0.7081, -0.7059, -0.01662, 0.7081, -0.7059, -0.01662, 0.7081, -0.4422, 0.8347, 0.3282, -0.4422, 0.8347, 0.3282, -0.4422, 0.8347, 0.3282, -0.4422, 0.8347, 0.3282, -0.4422, 0.8347, 0.3282, -0.4422, 0.8347, 0.3282, -0.7059, -0.0166, 0.7081, -0.7059, -0.0166, 0.7081, -0.7059, -0.0166, 0.7081, -0.7059, -0.0166, 0.7081, -0.7059, -0.0166, 0.7081, -0.7059, -0.0166, 0.7081, -0.2939, -0.8627, 0.4115, -0.2939, -0.8627, 0.4115, -0.2939, -0.8627, 0.4115, -0.2939, -0.8627, 0.4115, -0.2939, -0.8627, 0.4115, -0.2939, -0.8627, 0.4115, -0.7059, -0.0166, 0.7081, -0.7059, -0.0166, 0.7081, -0.7059, -0.0166, 0.7081, -0.7059, -0.01662, 0.7081, -0.7059, -0.01662, 0.7081, -0.7059, -0.01662, 0.7081, 0.7059, 0.01661, -0.7081, 0.7059, 0.01661, -0.7081, 0.7059, 0.01661, -0.7081, 0.7059, 0.01662, -0.7081, 0.7059, 0.01662, -0.7081, 0.7059, 0.01662, -0.7081, 0.3071, 0.8523, -0.4233, 0.3071, 0.8523, -0.4233, 0.3071, 0.8523, -0.4233, 0.3071, 0.8523, -0.4233, 0.3071, 0.8523, -0.4233, 0.3071, 0.8523, -0.4233, 0.7059, 0.0166, -0.7081, 0.7059, 0.0166, -0.7081, 0.7059, 0.0166, -0.7081, 0.7059, 0.0166, -0.7081, 0.7059, 0.0166, -0.7081, 0.7059, 0.0166, -0.7081, 0.4306, -0.8457, -0.3152, 0.4306, -0.8457, -0.3152, 0.4306, -0.8457, -0.3152, 0.4306, -0.8457, -0.3152, 0.4306, -0.8457, -0.3152, 0.4306, -0.8457, -0.3152, 0.7059, 0.0166, -0.7081, 0.7059, 0.0166, -0.7081, 0.7059, 0.0166, -0.7081, 0.7059, 0.01662, -0.7081, 0.7059, 0.01662, -0.7081, 0.7059, 0.01662, -0.7081, -0.07968, 0.9952, -0.05609, -0.07968, 0.9952, -0.05609, -0.07968, 0.9952, -0.05609, -0.07967, 0.9952, -0.0561, -0.07967, 0.9952, -0.0561, -0.07967, 0.9952, -0.0561, -0.7038, -0.09601, -0.7039, -0.7038, -0.09601, -0.7039, -0.7038, -0.09601, -0.7039, -0.7038, -0.09602, -0.7039, -0.7038, -0.09602, -0.7039, -0.7038, -0.09602, -0.7039, 0.6998, 0.1376, 0.7009, 0.6998, 0.1376, 0.7009, 0.6998, 0.1376, 0.7009, 0.6998, 0.1376, 0.7009, 0.6998, 0.1376, 0.7009, 0.6998, 0.1376, 0.7009, -0.7038, -0.09602, -0.7039, -0.7038, -0.09602, -0.7039, -0.7038, -0.09602, -0.7039, -0.7038, -0.09602, -0.7039, -0.7038, -0.09602, -0.7039, -0.7038, -0.09602, -0.7039, 0.7038, 0.09601, 0.7039, 0.7038, 0.09601, 0.7039, 0.7038, 0.09601, 0.7039, 0.7038, 0.096, 0.7039, 0.7038, 0.096, 0.7039, 0.7038, 0.096, 0.7039, -0.7038, -0.09601, -0.7039, -0.7038, -0.09601, -0.7039, -0.7038, -0.09601, -0.7039, -0.7038, -0.09601, -0.7039, -0.7038, -0.09601, -0.7039, -0.7038, -0.09601, -0.7039, 0.7038, 0.09601, 0.7039, 0.7038, 0.09601, 0.7039, 0.7038, 0.09601, 0.7039, 0.7038, 0.09602, 0.7039, 0.7038, 0.09602, 0.7039, 0.7038, 0.09602, 0.7039, -0.7038, -0.09601, -0.7039, -0.7038, -0.09601, -0.7039, -0.7038, -0.09601, -0.7039, -0.7038, -0.09601, -0.7039, -0.7038, -0.09601, -0.7039, -0.7038, -0.09601, -0.7039, 0.7038, 0.09603, 0.7039, 0.7038, 0.09603, 0.7039, 0.7038, 0.09603, 0.7039, 0.7038, 0.09602, 0.7039, 0.7038, 0.09602, 0.7039, 0.7038, 0.09602, 0.7039, -0.7038, -0.09601, -0.7039, -0.7038, -0.09601, -0.7039, -0.7038, -0.09601, -0.7039, -0.7038, -0.09602, -0.7039, -0.7038, -0.09602, -0.7039, -0.7038, -0.09602, -0.7039, 0.07967, -0.9952, 0.0561, 0.07967, -0.9952, 0.0561, 0.07967, -0.9952, 0.0561, 0.07968, -0.9952, 0.0561, 0.07968, -0.9952, 0.0561, 0.07968, -0.9952, 0.0561, 0.7038, 0.09601, 0.7039, 0.7038, 0.09601, 0.7039, 0.7038, 0.09601, 0.7039, 0.7038, 0.09601, 0.7039, 0.7038, 0.09601, 0.7039, 0.7038, 0.09601, 0.7039, -0.7059, -0.01659, 0.7081, -0.7059, -0.01659, 0.7081, -0.7059, -0.0166, 0.7081, -0.7059, -0.0166, 0.7081, -0.7059, -0.0166, 0.7081, -0.7059, -0.01659, 0.7081, -0.1952, -0.9266, 0.3215, -0.1951, -0.9266, 0.3215, -0.06344, -0.9784, 0.1969, -0.06344, -0.9784, 0.1969, -0.0618, -0.9788, 0.1953, -0.1952, -0.9266, 0.3215, -0.7059, -0.0166, 0.7081, -0.7059, -0.0166, 0.7081, -0.7059, -0.0166, 0.7081, -0.7059, -0.0166, 0.7081, -0.7059, -0.0166, 0.7081, -0.7059, -0.0166, 0.7081, -0.7059, -0.0166, 0.7081, -0.7059, -0.0166, 0.7081, -0.7059, -0.0166, 0.7081, -0.7059, -0.0166, 0.7081, -0.7059, -0.0166, 0.7081, -0.7059, -0.01659, 0.7081, -0.7059, -0.01659, 0.7081, -0.7059, -0.01659, 0.7081, -0.7059, -0.0166, 0.7081, 0.7059, 0.0166, -0.7081, 0.7059, 0.0166, -0.7081, 0.7059, 0.0166, -0.7081, 0.7059, 0.0166, -0.7081, 0.7059, 0.0166, -0.7081, 0.7059, 0.0166, -0.7081, 0.2196, -0.9717, -0.08698, 0.3425, -0.9139, -0.2178, 0.3425, -0.9139, -0.2178, 0.3425, -0.9139, -0.2178, 0.218, -0.9722, -0.08531, 0.2196, -0.9717, -0.08698, 0.7059, 0.0166, -0.7081, 0.7059, 0.0166, -0.7081, 0.7059, 0.0166, -0.7081, 0.7059, 0.0166, -0.7081, 0.7059, 0.0166, -0.7081, 0.7059, 0.0166, -0.7081, 0.7059, 0.0166, -0.7081, 0.7059, 0.01659, -0.7081, 0.7059, 0.0166, -0.7081, 0.7059, 0.0166, -0.7081, 0.7059, 0.0166, -0.7081, 0.7059, 0.0166, -0.7081, 0.7059, 0.0166, -0.7081, 0.7059, 0.0166, -0.7081, 0.7059, 0.0166, -0.7081, -0.07968, 0.9952, -0.0561, -0.07968, 0.9952, -0.0561, -0.07968, 0.9952, -0.0561, -0.07967, 0.9952, -0.05609, -0.0797, 0.9952, -0.05605, -0.07967, 0.9952, -0.0561, -0.07964, 0.9952, -0.05614, -0.07967, 0.9952, -0.05609, -0.07967, 0.9952, -0.0561, 0.08442, -0.9946, 0.06087, 0.0845, -0.9946, 0.06092, 0.08507, -0.9946, 0.05957, 0.08442, -0.9946, 0.06087, 0.08507, -0.9946, 0.05957, 0.08433, -0.9946, 0.06052, 0.08442, -0.9946, 0.06087, 0.08433, -0.9946, 0.06052, 0.08314, -0.9946, 0.06228, 0.7038, 0.09601, 0.7039, 0.7038, 0.09601, 0.7039, 0.4936, 0.08828, 0.8652, 0.4936, 0.08828, 0.8652, 0.4936, 0.08829, 0.8652, 0.7038, 0.09601, 0.7039, -0.6562, -0.3611, -0.6626, -0.6562, -0.3611, -0.6626, -0.6561, -0.3611, -0.6626, -0.6561, -0.3611, -0.6626, -0.6561, -0.3611, -0.6626, -0.6562, -0.3611, -0.6626, 0.7069, -0.07785, 0.703, 0.7069, -0.07784, 0.703, 0.7069, -0.07781, 0.703, 0.7069, -0.07781, 0.703, 0.7069, -0.07786, 0.703, 0.7069, -0.07785, 0.703, 0.218, -0.9722, -0.08531, -0.0618, -0.9788, 0.1953, -0.06344, -0.9784, 0.1969, -0.06344, -0.9784, 0.1969, 0.2196, -0.9717, -0.08698, 0.218, -0.9722, -0.08531, -0.679, -0.2688, -0.6832, -0.679, -0.2688, -0.6832, -0.6953, -0.1739, -0.6973, -0.6953, -0.1739, -0.6973, -0.6954, -0.1739, -0.6973, -0.679, -0.2688, -0.6832, -0.07967, 0.9952, -0.05609, -0.07967, 0.9952, -0.05609, -0.07968, 0.9952, -0.05609, -0.07968, 0.9952, -0.05609, -0.07968, 0.9952, -0.05609, -0.07967, 0.9952, -0.05609, 0.7046, 0.08504, 0.7045, 0.7046, 0.08504, 0.7045, 0.7046, 0.08504, 0.7045, 0.7046, 0.08504, 0.7045, 0.7046, 0.08504, 0.7045, 0.7046, 0.08504, 0.7045, 0.5236, -0.6855, 0.5059, 0.5236, -0.6855, 0.5059, 0.6523, -0.4047, 0.6409, 0.6523, -0.4047, 0.6409, 0.6523, -0.4047, 0.6409, 0.5236, -0.6855, 0.5059, -0.6561, -0.3611, -0.6626, -0.6561, -0.3611, -0.6626, -0.679, -0.2688, -0.6832, -0.679, -0.2688, -0.6832, -0.679, -0.2688, -0.6832, -0.6561, -0.3611, -0.6626, 0.6523, -0.4047, 0.6409, 0.6523, -0.4047, 0.6409, 0.7069, -0.07784, 0.703, 0.7069, -0.07784, 0.703, 0.7069, -0.07785, 0.703, 0.6523, -0.4047, 0.6409, 0.8645, 0.097, 0.4932, 0.8645, 0.097, 0.4932, 0.7038, 0.09601, 0.7039, 0.7038, 0.09601, 0.7039, 0.7038, 0.09601, 0.7039, 0.8645, 0.097, 0.4932])] * 3)])

# ---- objects
ob_gun = bpy.data.objects.new('Gun', me_mesh_002)

# ---- transforms, parenting, visibility, modifiers, constraints
ob_gun.location = (-2.87, -30.58, -2.395)
ob_gun.rotation_euler = (-3.553e-15, -2.845e-21, 1.571)
ob_gun.scale = (1.0, 1.0, 1.0)
ob_gun.color = (0.8, 0.8, 0.8, 1.0)
_vg = ob_gun.vertex_groups.new(name='Bip001 Pelvis')
_vg = ob_gun.vertex_groups.new(name='Bip001 Spine')
_vg = ob_gun.vertex_groups.new(name='Bip001 L UpperArm')
_vg = ob_gun.vertex_groups.new(name='Bip001 L Forearm')
_vg = ob_gun.vertex_groups.new(name='Bip001 L Hand')
_vg = ob_gun.vertex_groups.new(name='Bip001 R UpperArm')
_vg = ob_gun.vertex_groups.new(name='Bip001 R Forearm')
for _i, _w in zip([42, 43, 44, 45], [0.5, 0.1132, 0.1277, 0.2725]): _vg.add([_i], _w, 'REPLACE')
_vg = ob_gun.vertex_groups.new(name='Bip001 R Hand')
for _i, _w in zip([0, 1, 2, 3, 4, 5, 6, 7, 8, 9, 10, 11, 12, 13, 14, 15, 16, 17, 18, 19, 20, 21, 22, 23, 24, 25, 26, 27, 28, 29, 30, 31, 32, 33, 34, 35, 36, 37, 38, 39, 40, 41, 42, 43, 44, 45, 46, 47, 48, 49, 50, 51, 52, 53, 54, 55, 56, 57, 58, 59, 60, 61, 62, 63, 64, 65, 66, 67, 68, 69, 70, 71, 72, 73, 74, 75, 76, 77, 78, 79, 80, 81, 82, 83, 84, 85, 86, 87, 88, 89, 90, 91, 92, 93, 94, 95, 96, 97, 98, 99, 100, 101, 102, 103, 104, 105, 106, 107, 108, 109, 110, 111, 112, 113, 114, 115, 116, 117, 118, 119, 120, 121, 122, 123, 124, 125, 126, 127, 128, 129, 130, 131, 132, 133, 134, 135, 136, 137, 138, 139, 140, 141, 142, 143, 144, 145, 146, 147, 148, 149, 150, 151, 152, 153, 154, 155, 156, 157, 158, 159, 160, 161], [1.0, 1.0, 1.0, 1.0, 1.0, 1.0, 1.0, 1.0, 1.0, 1.0, 1.0, 1.0, 1.0, 1.0, 1.0, 1.0, 1.0, 1.0, 1.0, 1.0, 1.0, 1.0, 1.0, 1.0, 1.0, 1.0, 1.0, 1.0, 1.0, 1.0, 1.0, 1.0, 1.0, 1.0, 1.0, 1.0, 1.0, 1.0, 1.0, 1.0, 1.0, 1.0, 0.5, 0.8868, 0.8723, 0.7275, 1.0, 1.0, 1.0, 1.0, 1.0, 1.0, 1.0, 1.0, 1.0, 1.0, 1.0, 1.0, 1.0, 1.0, 1.0, 1.0, 1.0, 1.0, 1.0, 1.0, 1.0, 1.0, 1.0, 1.0, 1.0, 1.0, 1.0, 1.0, 1.0, 1.0, 1.0, 1.0, 1.0, 1.0, 1.0, 1.0, 1.0, 1.0, 1.0, 1.0, 1.0, 1.0, 1.0, 1.0, 1.0, 1.0, 1.0, 1.0, 1.0, 1.0, 1.0, 1.0, 1.0, 1.0, 1.0, 1.0, 1.0, 1.0, 1.0, 1.0, 1.0, 1.0, 1.0, 1.0, 1.0, 1.0, 1.0, 1.0, 1.0, 1.0, 1.0, 1.0, 1.0, 1.0, 1.0, 1.0, 1.0, 1.0, 1.0, 1.0, 1.0, 1.0, 1.0, 1.0, 1.0, 1.0, 1.0, 1.0, 1.0, 1.0, 1.0, 1.0, 1.0, 1.0, 1.0, 1.0, 1.0, 1.0, 1.0, 1.0, 1.0, 1.0, 1.0, 1.0, 1.0, 1.0, 1.0, 1.0, 1.0, 1.0, 1.0, 1.0, 1.0, 1.0, 1.0, 1.0]): _vg.add([_i], _w, 'REPLACE')
_vg = ob_gun.vertex_groups.new(name='Bip001 Head')
_vg = ob_gun.vertex_groups.new(name='Bip001 L Thigh')
_vg = ob_gun.vertex_groups.new(name='Bip001 L Calf')
_vg = ob_gun.vertex_groups.new(name='Bip001 L Foot')
_vg = ob_gun.vertex_groups.new(name='Bip001 R Thigh')
_vg = ob_gun.vertex_groups.new(name='Bip001 R Calf')
_vg = ob_gun.vertex_groups.new(name='Bip001 R Foot')
_m = ob_gun.modifiers.new('Bip001', 'ARMATURE')

# ---- collection membership
scene.collection.objects.link(ob_gun)

# ---- scene / render settings (as saved in the file)
scene.frame_start = 1; scene.frame_end = 250; scene.frame_set(118)
scene.render.engine = 'BLENDER_EEVEE_NEXT'
scene.render.fps = 30
scene.cycles.use_denoising = False
scene.cycles.samples = 128
scene.cycles.sampling_pattern = 'TABULATED_SOBOL'
scene.cycles.use_adaptive_sampling = False
scene.cycles.use_light_tree = False
scene.view_settings.view_transform = 'Filmic'
bpy.context.view_layer.update()

# ---- added for rendering (the .blend has no active camera and no usable light): camera, sun
cam_auto = bpy.data.cameras.new('AutoCamera')
cam_auto.lens = 50.0
cam_auto.sensor_width = 36.0
cam_auto.clip_end = 1000.0
ob_auto_camera = bpy.data.objects.new('AutoCamera', cam_auto)
scene.collection.objects.link(ob_auto_camera)
ob_auto_camera.location = (53.7917, -86.9398, 34.7639)
ob_auto_camera.rotation_euler = (1.09748, -7.21219e-08, 0.694738)
scene.camera = ob_auto_camera
light_auto_sun = bpy.data.lights.new('AutoSun', 'SUN')
light_auto_sun.energy = 3.0
light_auto_sun.angle = 0.0523599
ob_auto_sun = bpy.data.objects.new('AutoSun', light_auto_sun)
scene.collection.objects.link(ob_auto_sun)
ob_auto_sun.rotation_euler = (0.872665, 0.174533, 0.523599)
bpy.context.view_layer.update()
